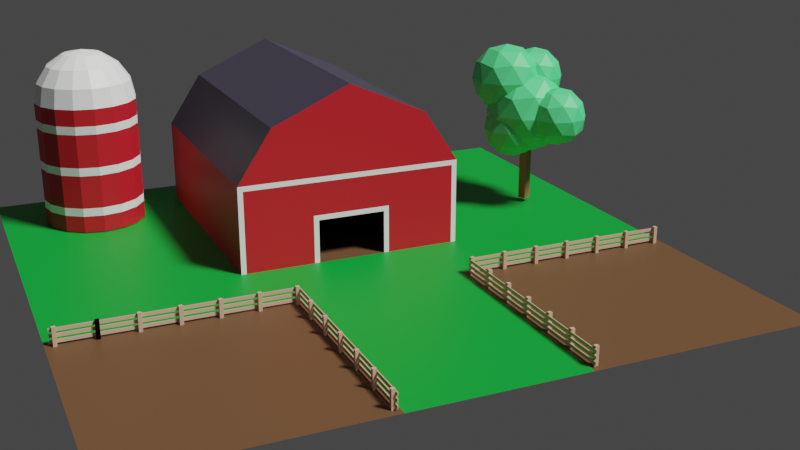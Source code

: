 # Source: barn.blend  (saved by Blender 3.1.7; exported with 4.5.12 LTS)
import bpy
from mathutils import Matrix  # noqa: F401  (used for matrix-valued properties, if any)

bpy.ops.wm.read_factory_settings(use_empty=True)
scene = bpy.context.scene
scene.name = 'Scene'

# ---- collections
col_collection = bpy.data.collections.new('Collection'); scene.collection.children.link(col_collection)
col_perspective = bpy.data.collections.new('Perspective'); col_collection.children.link(col_perspective)
col_collection_2 = bpy.data.collections.new('Collection 2'); scene.collection.children.link(col_collection_2)

# ---- materials (node trees are filled in below, after node groups)
mat_grass = bpy.data.materials.new('Grass')
mat_earth = bpy.data.materials.new('Earth')
mat_trim = bpy.data.materials.new('Trim')
mat_barn_primary = bpy.data.materials.new('Barn Primary')
mat_barn_roof = bpy.data.materials.new('Barn Roof')
mat_leaves = bpy.data.materials.new('Leaves')
mat_tree_trunk = bpy.data.materials.new('Tree Trunk')
mat_fence_post = bpy.data.materials.new('Fence Post')

# ---- material node trees
mat_grass.use_nodes = True; mat_grass.node_tree.nodes.clear()
_N = mat_grass.node_tree.nodes; _L = mat_grass.node_tree.links
n0 = _N.new('ShaderNodeBsdfPrincipled'); n0.name = 'Principled BSDF'; n0.location = (10, 300)
n0.distribution = 'GGX'
n0.subsurface_method = 'RANDOM_WALK_SKIN'
n0.inputs[0].default_value = (0.0, 0.3111, 0.0307, 1.0)
n0.inputs[3].default_value = 1.45
n0.inputs[27].default_value = (0.0, 0.0, 0.0, 1.0)
n0.inputs[28].default_value = 1.0
n1 = _N.new('ShaderNodeOutputMaterial'); n1.name = 'Material Output'; n1.location = (300, 300)
_L.new(n0.outputs[0], n1.inputs[0])
n1.is_active_output = True
mat_earth.use_nodes = True; mat_earth.node_tree.nodes.clear()
_N = mat_earth.node_tree.nodes; _L = mat_earth.node_tree.links
n0 = _N.new('ShaderNodeBsdfPrincipled'); n0.name = 'Principled BSDF'; n0.location = (10, 300)
n0.distribution = 'GGX'
n0.subsurface_method = 'RANDOM_WALK_SKIN'
n0.inputs[0].default_value = (0.1248, 0.05951, 0.02519, 1.0)
n0.inputs[3].default_value = 1.45
n0.inputs[27].default_value = (0.0, 0.0, 0.0, 1.0)
n0.inputs[28].default_value = 1.0
n1 = _N.new('ShaderNodeOutputMaterial'); n1.name = 'Material Output'; n1.location = (300, 300)
_L.new(n0.outputs[0], n1.inputs[0])
n1.is_active_output = True
mat_trim.use_nodes = True; mat_trim.node_tree.nodes.clear()
_N = mat_trim.node_tree.nodes; _L = mat_trim.node_tree.links
n0 = _N.new('ShaderNodeBsdfPrincipled'); n0.name = 'Principled BSDF'; n0.location = (10, 300)
n0.distribution = 'GGX'
n0.subsurface_method = 'RANDOM_WALK_SKIN'
n0.inputs[0].default_value = (0.9216, 0.9131, 0.9047, 1.0)
n0.inputs[3].default_value = 1.45
n0.inputs[27].default_value = (0.0, 0.0, 0.0, 1.0)
n0.inputs[28].default_value = 1.0
n1 = _N.new('ShaderNodeOutputMaterial'); n1.name = 'Material Output'; n1.location = (300, 300)
_L.new(n0.outputs[0], n1.inputs[0])
n1.is_active_output = True
mat_barn_primary.use_nodes = True; mat_barn_primary.node_tree.nodes.clear()
_N = mat_barn_primary.node_tree.nodes; _L = mat_barn_primary.node_tree.links
n0 = _N.new('ShaderNodeBsdfPrincipled'); n0.name = 'Principled BSDF'; n0.location = (10, 300)
n0.distribution = 'GGX'
n0.subsurface_method = 'RANDOM_WALK_SKIN'
n0.inputs[0].default_value = (0.5271, 0.01161, 0.02122, 1.0)
n0.inputs[3].default_value = 1.45
n0.inputs[27].default_value = (0.0, 0.0, 0.0, 1.0)
n0.inputs[28].default_value = 1.0
n1 = _N.new('ShaderNodeOutputMaterial'); n1.name = 'Material Output'; n1.location = (300, 300)
_L.new(n0.outputs[0], n1.inputs[0])
n1.is_active_output = True
mat_barn_roof.use_nodes = True; mat_barn_roof.node_tree.nodes.clear()
_N = mat_barn_roof.node_tree.nodes; _L = mat_barn_roof.node_tree.links
n0 = _N.new('ShaderNodeBsdfPrincipled'); n0.name = 'Principled BSDF'; n0.location = (10, 300)
n0.distribution = 'GGX'
n0.subsurface_method = 'RANDOM_WALK_SKIN'
n0.inputs[0].default_value = (0.04667, 0.03955, 0.06125, 1.0)
n0.inputs[3].default_value = 1.45
n0.inputs[27].default_value = (0.0, 0.0, 0.0, 1.0)
n0.inputs[28].default_value = 1.0
n1 = _N.new('ShaderNodeOutputMaterial'); n1.name = 'Material Output'; n1.location = (300, 300)
_L.new(n0.outputs[0], n1.inputs[0])
n1.is_active_output = True
mat_leaves.use_nodes = True; mat_leaves.node_tree.nodes.clear()
_N = mat_leaves.node_tree.nodes; _L = mat_leaves.node_tree.links
n0 = _N.new('ShaderNodeBsdfPrincipled'); n0.name = 'Principled BSDF'; n0.location = (10, 300)
n0.distribution = 'GGX'
n0.subsurface_method = 'RANDOM_WALK_SKIN'
n0.inputs[0].default_value = (0.09531, 0.7682, 0.2502, 1.0)
n0.inputs[3].default_value = 1.45
n0.inputs[27].default_value = (0.0, 0.0, 0.0, 1.0)
n0.inputs[28].default_value = 1.0
n1 = _N.new('ShaderNodeOutputMaterial'); n1.name = 'Material Output'; n1.location = (300, 300)
_L.new(n0.outputs[0], n1.inputs[0])
n1.is_active_output = True
mat_tree_trunk.use_nodes = True; mat_tree_trunk.node_tree.nodes.clear()
_N = mat_tree_trunk.node_tree.nodes; _L = mat_tree_trunk.node_tree.links
n0 = _N.new('ShaderNodeBsdfPrincipled'); n0.name = 'Principled BSDF'; n0.location = (10, 300)
n0.distribution = 'GGX'
n0.subsurface_method = 'RANDOM_WALK_SKIN'
n0.inputs[0].default_value = (0.314, 0.1441, 0.05781, 1.0)
n0.inputs[3].default_value = 1.45
n0.inputs[27].default_value = (0.0, 0.0, 0.0, 1.0)
n0.inputs[28].default_value = 1.0
n1 = _N.new('ShaderNodeOutputMaterial'); n1.name = 'Material Output'; n1.location = (300, 300)
_L.new(n0.outputs[0], n1.inputs[0])
n1.is_active_output = True
mat_fence_post.use_nodes = True; mat_fence_post.node_tree.nodes.clear()
_N = mat_fence_post.node_tree.nodes; _L = mat_fence_post.node_tree.links
n0 = _N.new('ShaderNodeBsdfPrincipled'); n0.name = 'Principled BSDF'; n0.location = (10, 300)
n0.distribution = 'GGX'
n0.subsurface_method = 'RANDOM_WALK_SKIN'
n0.inputs[0].default_value = (0.6105, 0.4072, 0.2747, 1.0)
n0.inputs[3].default_value = 1.45
n0.inputs[27].default_value = (0.0, 0.0, 0.0, 1.0)
n0.inputs[28].default_value = 1.0
n1 = _N.new('ShaderNodeOutputMaterial'); n1.name = 'Material Output'; n1.location = (300, 300)
_L.new(n0.outputs[0], n1.inputs[0])
n1.is_active_output = True

# ---- world
world_world = bpy.data.worlds.new('World'); scene.world = world_world
world_world.use_nodes = True; world_world.node_tree.nodes.clear()
_N = world_world.node_tree.nodes; _L = world_world.node_tree.links
n0 = _N.new('ShaderNodeOutputWorld'); n0.name = 'World Output'; n0.location = (300, 300)
n1 = _N.new('ShaderNodeBackground'); n1.name = 'Background'; n1.location = (10, 300)
n1.inputs[0].default_value = (0.05088, 0.05088, 0.05088, 1.0)
_L.new(n1.outputs[0], n0.inputs[0])
n0.is_active_output = True
world_world.color = (0.05088, 0.05088, 0.05088)
world_world.use_sun_shadow = False
world_world.sun_shadow_jitter_overblur = 0.0

# ---- cameras
cam_camera = bpy.data.cameras.new('Camera')
cam_camera.clip_end = 100.0
cam_camera.ortho_scale = 7.314

# ---- lights
light_light = bpy.data.lights.new('Light', 'SUN')
light_light.transmission_factor = 0.0
light_light.angle = 0.1993
light_light.energy = 4.0
light_light.shadow_soft_size = 0.1
light_light.shadow_cascade_max_distance = 1000.0

# ---- meshes
me_plane = bpy.data.meshes.new('Plane')
me_plane.from_pydata([(-17.5, -17.5, 0.0), (17.5, -17.5, 0.0), (-17.5, 17.5, 0.0), (17.5, 17.5, 0.0), (-17.5, -17.5, 0.0), (-4.663, -17.5, 0.0), (-4.663, -4.53, 0.0), (-17.5, -4.53, 0.0), (4.663, -17.5, 0.0), (4.663, -4.53, 0.0), (17.5, -4.53, 0.0), (-17.5, 15.0, 0.0), (-6.5, 17.5, 0.0), (-6.5, 15.0, 0.0), (6.5, 17.5, 0.0), (6.5, 15.0, 0.0), (17.5, 15.0, 0.0), (6.5, 0.0, 0.0), (17.5, 0.0, 0.0), (6.5, 0.0, 0.0), (-6.5, 0.0, 0.0), (-17.5, 0.0, 0.0)], [(0, 4), (17, 19), (19, 20)], [(6, 7, 4, 5), (10, 9, 8, 1), (12, 14, 15, 13), (11, 2, 12, 13), (3, 16, 15, 14), (15, 16, 13), (16, 15, 17, 18), (15, 13, 20, 17), (11, 13, 20, 21), (21, 18, 10, 7), (8, 9, 6, 5)])
me_plane.polygons.foreach_set('material_index', [1, 1, 0, 0, 0, 0, 0, 1, 0, 0, 0])
_uv = me_plane.uv_layers.new(name='UVMap')
_uv.uv.foreach_set('vector', [0.0, 0.0, 0.0, 0.0, 0.0, 0.0, 0.0, 0.0, 0.0, 0.0, 0.0, 0.0, 0.0, 0.0, 0.0, 0.0, 0.0, 0.0, 0.0, 0.0, 0.0, 0.0, 0.0, 0.0, 0.0, 0.0, 0.0, 0.0, 0.0, 0.0, 0.0, 0.0, 0.0, 0.0, 0.0, 0.0, 0.0, 0.0, 0.0, 0.0, 0.0, 0.0, 0.0, 0.0, 0.0, 0.0, 0.0, 0.0, 0.0, 0.0, 0.0, 0.0, 0.0, 0.0, 0.0, 0.0, 0.0, 0.0, 0.0, 0.0, 0.0, 0.0, 0.0, 0.0, 0.0, 0.0, 0.0, 0.0, 0.0, 0.0, 0.0, 0.0, 0.0, 0.0, 0.0, 0.0, 0.0, 0.0, 0.0, 0.0, 0.0, 0.0, 0.0, 0.0, 0.0, 0.0])
me_plane.materials.append(mat_grass)
me_plane.materials.append(mat_earth)
me_plane.use_remesh_fix_poles = True
me_plane.use_remesh_preserve_attributes = False
me_plane.update()
me_cube_001 = bpy.data.meshes.new('Cube.001')
me_cube_001.from_pydata([(-6.5, 0.0, 0.0), (-6.5, 0.0, 5.0), (-6.5, 15.0, 0.0), (-6.5, 15.0, 5.0), (6.5, 0.0, 0.0), (6.5, 15.0, 0.0), (6.5, 15.0, 5.0), (-6.5, 15.0, 5.0), (6.5, 15.0, 5.0), (-4.5, 0.0, 8.0), (-4.5, 15.0, 8.0), (4.5, 15.0, 8.0), (4.5, 0.0, 8.0), (0.0, 15.0, 10.0), (0.0, 0.0, 10.0), (-1.95, 0.0, 0.0), (-6.2, 0.0, 4.7), (-6.2, 0.0, 0.0), (6.5, 0.0, 5.0), (6.2, 0.0, 0.0), (6.2, 0.0, 4.7), (-1.95, 0.0, 2.5), (1.95, 0.0, 0.0), (1.95, 0.0, 2.5), (-2.25, 0.0, 0.0), (2.25, 0.0, 0.0), (2.25, 0.0, 2.8), (-2.25, 0.0, 2.8)], [(0, 4)], [(0, 1, 3, 2), (2, 3, 6, 5), (5, 6, 18, 4), (27, 26, 25, 19, 20, 16, 17, 24), (6, 3, 7, 8), (18, 8, 11, 12), (18, 6, 8), (3, 1, 7), (10, 13, 11, 8, 7), (7, 1, 9, 10), (12, 11, 13, 14), (10, 9, 14, 13), (0, 1, 16, 17), (18, 1, 16, 20), (18, 4, 19, 20), (15, 21, 27, 24), (23, 22, 25, 26), (21, 23, 26, 27), (1, 18, 12, 14, 9)])
me_cube_001.polygons.foreach_set('material_index', [1, 1, 1, 1, 1, 3, 1, 1, 1, 3, 3, 3, 0, 0, 0, 0, 0, 0, 1])
_uv = me_cube_001.uv_layers.new(name='UVMap')
_uv.uv.foreach_set('vector', [0.375, 0.0, 0.625, 0.0, 0.625, 0.25, 0.375, 0.25, 0.375, 0.25, 0.625, 0.25, 0.625, 0.5, 0.375, 0.5, 0.375, 0.5, 0.625, 0.5, 0.625, 0.75, 0.375, 0.75, 0.0, 0.0, 0.0, 0.0, 0.0, 0.0, 0.375, 0.75, 0.625, 0.75, 0.625, 0.0, 0.375, 0.0, 0.0, 0.0, 0.625, 0.5, 0.625, 0.25, 0.625, 0.25, 0.625, 0.5, 0.625, 0.75, 0.625, 0.5, 0.625, 0.5, 0.625, 0.75, 0.625, 0.75, 0.625, 0.5, 0.625, 0.5, 0.625, 0.25, 0.625, 0.0, 0.625, 0.25, 0.625, 0.25, 0.625, 0.5, 0.625, 0.5, 0.625, 0.5, 0.625, 0.25, 0.625, 0.25, 0.625, 0.0, 0.625, 0.0, 0.625, 0.25, 0.625, 0.75, 0.625, 0.5, 0.625, 0.5, 0.625, 0.75, 0.625, 0.25, 0.625, 0.0, 0.625, 0.0, 0.625, 0.25, 0.375, 0.0, 0.625, 0.0, 0.625, 0.0, 0.375, 0.0, 0.625, 0.75, 0.625, 1.0, 0.625, 1.0, 0.625, 0.75, 0.625, 0.75, 0.375, 0.75, 0.375, 0.75, 0.625, 0.75, 0.0, 0.0, 0.0, 0.0, 0.0, 0.0, 0.0, 0.0, 0.0, 0.0, 0.0, 0.0, 0.0, 0.0, 0.0, 0.0, 0.0, 0.0, 0.0, 0.0, 0.0, 0.0, 0.0, 0.0, 0.625, 1.0, 0.625, 0.75, 0.625, 0.75, 0.625, 1.0, 0.625, 1.0])
me_cube_001.materials.append(mat_trim)
me_cube_001.materials.append(mat_barn_primary)
me_cube_001.materials.append(mat_earth)
me_cube_001.materials.append(mat_barn_roof)
me_cube_001.use_remesh_fix_poles = True
me_cube_001.use_remesh_preserve_attributes = False
me_cube_001.update()
me_cube_003 = bpy.data.meshes.new('Cube.003')
me_cube_003.from_pydata([(-12.0, 16.0, 1.056), (-10.85, 15.77, 1.056), (-12.0, 16.0, 0.05556), (-12.0, 16.0, 1.056), (-10.85, 15.77, 0.05556), (-10.85, 15.77, 1.056), (-9.879, 15.12, 0.05556), (-9.879, 15.12, 1.056), (-9.228, 14.15, 0.05556), (-9.228, 14.15, 1.056), (-9.0, 13.0, 0.05556), (-9.0, 13.0, 1.056), (-9.228, 11.85, 0.05556), (-9.228, 11.85, 1.056), (-9.879, 10.88, 0.05556), (-9.879, 10.88, 1.056), (-10.85, 10.23, 0.05556), (-10.85, 10.23, 1.056), (-12.0, 10.0, 0.05556), (-12.0, 10.0, 1.056), (-13.15, 10.23, 0.05556), (-13.15, 10.23, 1.056), (-14.12, 10.88, 0.05556), (-14.12, 10.88, 1.056), (-14.77, 11.85, 0.05556), (-14.77, 11.85, 1.056), (-15.0, 13.0, 0.05556), (-15.0, 13.0, 1.056), (-14.77, 14.15, 0.05556), (-14.77, 14.15, 1.056), (-14.12, 15.12, 0.05556), (-14.12, 15.12, 1.056), (-13.15, 15.77, 0.05556), (-13.15, 15.77, 1.056), (-9.879, 15.12, 1.056), (-9.228, 14.15, 1.056), (-9.0, 13.0, 1.056), (-9.228, 11.85, 1.056), (-9.879, 10.88, 1.056), (-10.85, 10.23, 1.056), (-12.0, 10.0, 1.056), (-13.15, 10.23, 1.056), (-14.12, 10.88, 1.056), (-14.77, 11.85, 1.056), (-15.0, 13.0, 1.056), (-14.77, 14.15, 1.056), (-14.12, 15.12, 1.056), (-13.15, 15.77, 1.056), (-12.0, 16.0, 1.556), (-13.15, 15.77, 1.556), (-14.12, 15.12, 1.556), (-14.77, 14.15, 1.556), (-15.0, 13.0, 1.556), (-14.77, 11.85, 1.556), (-14.12, 10.88, 1.556), (-13.15, 10.23, 1.556), (-12.0, 10.0, 1.556), (-10.85, 10.23, 1.556), (-9.879, 10.88, 1.556), (-9.228, 11.85, 1.556), (-9.0, 13.0, 1.556), (-9.228, 14.15, 1.556), (-9.879, 15.12, 1.556), (-10.85, 15.77, 1.556), (-12.0, 16.0, 3.556), (-13.15, 15.77, 3.556), (-14.12, 15.12, 3.556), (-14.77, 14.15, 3.556), (-15.0, 13.0, 3.556), (-14.77, 11.85, 3.556), (-14.12, 10.88, 3.556), (-13.15, 10.23, 3.556), (-12.0, 10.0, 3.556), (-10.85, 10.23, 3.556), (-9.879, 10.88, 3.556), (-9.228, 11.85, 3.556), (-9.0, 13.0, 3.556), (-9.228, 14.15, 3.556), (-9.879, 15.12, 3.556), (-10.85, 15.77, 3.556), (-12.0, 16.0, 4.056), (-13.15, 15.77, 4.056), (-14.12, 15.12, 4.056), (-14.77, 14.15, 4.056), (-15.0, 13.0, 4.056), (-14.77, 11.85, 4.056), (-14.12, 10.88, 4.056), (-13.15, 10.23, 4.056), (-12.0, 10.0, 4.056), (-10.85, 10.23, 4.056), (-9.879, 10.88, 4.056), (-9.228, 11.85, 4.056), (-9.0, 13.0, 4.056), (-9.228, 14.15, 4.056), (-9.879, 15.12, 4.056), (-10.85, 15.77, 4.056), (-12.0, 16.0, 6.056), (-13.15, 15.77, 6.056), (-14.12, 15.12, 6.056), (-14.77, 14.15, 6.056), (-15.0, 13.0, 6.056), (-14.77, 11.85, 6.056), (-14.12, 10.88, 6.056), (-13.15, 10.23, 6.056), (-12.0, 10.0, 6.056), (-10.85, 10.23, 6.056), (-9.879, 10.88, 6.056), (-9.228, 11.85, 6.056), (-9.0, 13.0, 6.056), (-9.228, 14.15, 6.056), (-9.879, 15.12, 6.056), (-10.85, 15.77, 6.056), (-12.0, 16.0, 6.556), (-13.15, 15.77, 6.556), (-14.12, 15.12, 6.556), (-14.77, 14.15, 6.556), (-15.0, 13.0, 6.556), (-14.77, 11.85, 6.556), (-14.12, 10.88, 6.556), (-13.15, 10.23, 6.556), (-12.0, 10.0, 6.556), (-10.85, 10.23, 6.556), (-9.879, 10.88, 6.556), (-9.228, 11.85, 6.556), (-9.0, 13.0, 6.556), (-9.228, 14.15, 6.556), (-9.879, 15.12, 6.556), (-10.85, 15.77, 6.556), (-12.0, 16.0, 7.556), (-13.15, 15.77, 7.556), (-14.12, 15.12, 7.556), (-14.77, 14.15, 7.556), (-15.0, 13.0, 7.556), (-14.77, 11.85, 7.556), (-14.12, 10.88, 7.556), (-13.15, 10.23, 7.556), (-12.0, 10.0, 7.556), (-10.85, 10.23, 7.556), (-9.879, 10.88, 7.556), (-9.228, 11.85, 7.556), (-9.0, 13.0, 7.556), (-9.228, 14.15, 7.556), (-9.879, 15.12, 7.556), (-10.85, 15.77, 7.556), (-12.0, 15.12, 9.678), (-12.0, 15.77, 8.705), (-11.56, 14.06, 10.33), (-11.19, 14.96, 9.678), (-10.94, 15.56, 8.705), (-10.85, 15.77, 7.557), (-11.19, 13.81, 10.33), (-10.5, 14.5, 9.678), (-10.04, 14.96, 8.705), (-9.879, 15.12, 7.557), (-10.94, 13.44, 10.33), (-10.04, 13.81, 9.678), (-9.439, 14.06, 8.705), (-9.228, 14.15, 7.557), (-10.85, 13.0, 10.33), (-9.879, 13.0, 9.678), (-9.228, 13.0, 8.705), (-9.0, 13.0, 7.557), (-10.94, 12.56, 10.33), (-10.04, 12.19, 9.678), (-9.439, 11.94, 8.705), (-9.228, 11.85, 7.557), (-11.19, 12.19, 10.33), (-10.5, 11.5, 9.678), (-10.04, 11.04, 8.705), (-9.879, 10.88, 7.557), (-11.56, 11.94, 10.33), (-11.19, 11.04, 9.678), (-10.94, 10.44, 8.705), (-10.85, 10.23, 7.557), (-12.0, 13.0, 10.56), (-12.0, 11.85, 10.33), (-12.0, 10.88, 9.678), (-12.0, 10.23, 8.705), (-12.0, 10.0, 7.557), (-12.44, 11.94, 10.33), (-12.81, 11.04, 9.678), (-13.06, 10.44, 8.705), (-13.15, 10.23, 7.557), (-12.81, 12.19, 10.33), (-13.5, 11.5, 9.678), (-13.96, 11.04, 8.705), (-14.12, 10.88, 7.557), (-13.06, 12.56, 10.33), (-13.96, 12.19, 9.678), (-14.56, 11.94, 8.705), (-14.77, 11.85, 7.557), (-13.15, 13.0, 10.33), (-14.12, 13.0, 9.678), (-14.77, 13.0, 8.705), (-15.0, 13.0, 7.557), (-13.06, 13.44, 10.33), (-13.96, 13.81, 9.678), (-14.56, 14.06, 8.705), (-14.77, 14.15, 7.557), (-12.81, 13.81, 10.33), (-13.5, 14.5, 9.678), (-13.96, 14.96, 8.705), (-14.12, 15.12, 7.557), (-12.44, 14.06, 10.33), (-12.81, 14.96, 9.678), (-13.06, 15.56, 8.705), (-13.15, 15.77, 7.557), (-12.0, 14.15, 10.33), (-12.0, 16.0, 7.557)], [], [(39, 38, 58, 57), (29, 27, 44, 45), (2, 3, 5, 4), (36, 35, 61, 60), (23, 21, 41, 42), (4, 5, 7, 6), (45, 44, 52, 51), (17, 15, 38, 39), (6, 7, 9, 8), (35, 34, 62, 61), (11, 9, 35, 36), (8, 9, 11, 10), (38, 37, 59, 58), (5, 3, 0, 1), (10, 11, 13, 12), (41, 40, 56, 55), (3, 33, 47, 0), (12, 13, 15, 14), (44, 43, 53, 52), (31, 29, 45, 46), (14, 15, 17, 16), (47, 46, 50, 49), (25, 23, 42, 43), (16, 17, 19, 18), (34, 1, 63, 62), (19, 17, 39, 40), (18, 19, 21, 20), (37, 36, 60, 59), (13, 11, 36, 37), (20, 21, 23, 22), (40, 39, 57, 56), (7, 5, 1, 34), (22, 23, 25, 24), (0, 47, 49, 48), (33, 31, 46, 47), (24, 25, 27, 26), (43, 42, 54, 53), (27, 25, 43, 44), (26, 27, 29, 28), (51, 52, 68, 67), (21, 19, 40, 41), (28, 29, 31, 30), (15, 13, 37, 38), (46, 45, 51, 50), (30, 31, 33, 32), (42, 41, 55, 54), (9, 7, 34, 35), (32, 33, 3, 2), (2, 4, 6, 8, 10, 12, 14, 16, 18, 20, 22, 24, 26, 28, 30, 32), (1, 0, 48, 63), (73, 74, 90, 89), (59, 60, 76, 75), (52, 53, 69, 68), (60, 61, 77, 76), (53, 54, 70, 69), (61, 62, 78, 77), (54, 55, 71, 70), (62, 63, 79, 78), (55, 56, 72, 71), (48, 49, 65, 64), (63, 48, 64, 79), (56, 57, 73, 72), (49, 50, 66, 65), (57, 58, 74, 73), (50, 51, 67, 66), (58, 59, 75, 74), (94, 95, 111, 110), (66, 67, 83, 82), (74, 75, 91, 90), (67, 68, 84, 83), (75, 76, 92, 91), (68, 69, 85, 84), (76, 77, 93, 92), (69, 70, 86, 85), (77, 78, 94, 93), (70, 71, 87, 86), (78, 79, 95, 94), (71, 72, 88, 87), (64, 65, 81, 80), (79, 64, 80, 95), (72, 73, 89, 88), (65, 66, 82, 81), (100, 101, 117, 116), (87, 88, 104, 103), (80, 81, 97, 96), (95, 80, 96, 111), (88, 89, 105, 104), (81, 82, 98, 97), (89, 90, 106, 105), (82, 83, 99, 98), (90, 91, 107, 106), (83, 84, 100, 99), (91, 92, 108, 107), (84, 85, 101, 100), (92, 93, 109, 108), (85, 86, 102, 101), (93, 94, 110, 109), (86, 87, 103, 102), (121, 122, 138, 137), (108, 109, 125, 124), (101, 102, 118, 117), (109, 110, 126, 125), (102, 103, 119, 118), (110, 111, 127, 126), (103, 104, 120, 119), (96, 97, 113, 112), (111, 96, 112, 127), (104, 105, 121, 120), (97, 98, 114, 113), (105, 106, 122, 121), (98, 99, 115, 114), (106, 107, 123, 122), (99, 100, 116, 115), (107, 108, 124, 123), (143, 128, 129, 130, 131, 132, 133, 134, 135, 136, 137, 138, 139, 140, 141, 142), (114, 115, 131, 130), (122, 123, 139, 138), (115, 116, 132, 131), (123, 124, 140, 139), (116, 117, 133, 132), (124, 125, 141, 140), (117, 118, 134, 133), (125, 126, 142, 141), (118, 119, 135, 134), (126, 127, 143, 142), (119, 120, 136, 135), (112, 113, 129, 128), (127, 112, 128, 143), (120, 121, 137, 136), (113, 114, 130, 129), (208, 145, 148, 149), (144, 207, 146, 147), (145, 144, 147, 148), (207, 174, 146), (148, 147, 151, 152), (146, 174, 150), (149, 148, 152, 153), (147, 146, 150, 151), (152, 151, 155, 156), (150, 174, 154), (153, 152, 156, 157), (151, 150, 154, 155), (157, 156, 160, 161), (155, 154, 158, 159), (156, 155, 159, 160), (154, 174, 158), (161, 160, 164, 165), (159, 158, 162, 163), (160, 159, 163, 164), (158, 174, 162), (164, 163, 167, 168), (162, 174, 166), (165, 164, 168, 169), (163, 162, 166, 167), (168, 167, 171, 172), (166, 174, 170), (169, 168, 172, 173), (167, 166, 170, 171), (173, 172, 177, 178), (171, 170, 175, 176), (172, 171, 176, 177), (170, 174, 175), (176, 175, 179, 180), (177, 176, 180, 181), (175, 174, 179), (178, 177, 181, 182), (181, 180, 184, 185), (179, 174, 183), (182, 181, 185, 186), (180, 179, 183, 184), (183, 174, 187), (186, 185, 189, 190), (184, 183, 187, 188), (185, 184, 188, 189), (190, 189, 193, 194), (188, 187, 191, 192), (189, 188, 192, 193), (187, 174, 191), (193, 192, 196, 197), (191, 174, 195), (194, 193, 197, 198), (192, 191, 195, 196), (197, 196, 200, 201), (195, 174, 199), (198, 197, 201, 202), (196, 195, 199, 200), (202, 201, 205, 206), (200, 199, 203, 204), (201, 200, 204, 205), (199, 174, 203), (206, 205, 145, 208), (204, 203, 207, 144), (205, 204, 144, 145), (203, 174, 207)])
me_cube_003.polygons.foreach_set('material_index', [0, 1, 1, 0, 1, 1, 0, 1, 1, 0, 1, 1, 0, 1, 1, 0, 1, 1, 0, 1, 1, 0, 1, 1, 0, 1, 1, 0, 1, 1, 0, 1, 1, 0, 1, 1, 0, 1, 1, 1, 1, 1, 1, 0, 1, 0, 1, 1, 1, 0, 0, 1, 1, 1, 1, 1, 1, 1, 1, 1, 1, 1, 1, 1, 1, 1, 1, 0, 0, 0, 0, 0, 0, 0, 0, 0, 0, 0, 0, 0, 0, 0, 0, 1, 1, 1, 1, 1, 1, 1, 1, 1, 1, 1, 1, 1, 1, 1, 1, 0, 0, 0, 0, 0, 0, 0, 0, 0, 0, 0, 0, 0, 0, 0, 1, 1, 1, 1, 1, 1, 1, 1, 1, 1, 1, 1, 1, 1, 1, 1, 0, 0, 0, 0, 0, 0, 0, 0, 0, 0, 0, 0, 0, 0, 0, 0, 0, 0, 0, 0, 0, 0, 0, 0, 0, 0, 0, 0, 0, 0, 0, 0, 0, 0, 0, 0, 0, 0, 0, 0, 0, 0, 0, 0, 0, 0, 0, 0, 0, 0, 0, 0, 0, 0, 0, 0, 0, 0, 0, 0, 0, 0, 0, 0])
_uv = me_cube_003.uv_layers.new(name='UVMap')
_uv.uv.foreach_set('vector', [0.5625, 1.0, 0.625, 1.0, 0.625, 1.0, 0.5625, 1.0, 0.1875, 1.0, 0.25, 1.0, 0.25, 1.0, 0.1875, 1.0, 1.0, 0.5, 1.0, 1.0, 0.9375, 1.0, 0.9375, 0.5, 0.75, 1.0, 0.8125, 1.0, 0.8125, 1.0, 0.75, 1.0, 0.375, 1.0, 0.4375, 1.0, 0.4375, 1.0, 0.375, 1.0, 0.9375, 0.5, 0.9375, 1.0, 0.875, 1.0, 0.875, 0.5, 0.1875, 1.0, 0.25, 1.0, 0.25, 1.0, 0.1875, 1.0, 0.5625, 1.0, 0.625, 1.0, 0.625, 1.0, 0.5625, 1.0, 0.875, 0.5, 0.875, 1.0, 0.8125, 1.0, 0.8125, 0.5, 0.8125, 1.0, 0.875, 1.0, 0.875, 1.0, 0.8125, 1.0, 0.75, 1.0, 0.8125, 1.0, 0.8125, 1.0, 0.75, 1.0, 0.8125, 0.5, 0.8125, 1.0, 0.75, 1.0, 0.75, 0.5, 0.625, 1.0, 0.6875, 1.0, 0.6875, 1.0, 0.625, 1.0, 0.9375, 1.0, 1.0, 1.0, 1.0, 1.0, 0.9375, 1.0, 0.75, 0.5, 0.75, 1.0, 0.6875, 1.0, 0.6875, 0.5, 0.4375, 1.0, 0.5, 1.0, 0.5, 1.0, 0.4375, 1.0, 0.0, 1.0, 0.0625, 1.0, 0.0625, 1.0, 0.0, 1.0, 0.6875, 0.5, 0.6875, 1.0, 0.625, 1.0, 0.625, 0.5, 0.25, 1.0, 0.3125, 1.0, 0.3125, 1.0, 0.25, 1.0, 0.125, 1.0, 0.1875, 1.0, 0.1875, 1.0, 0.125, 1.0, 0.625, 0.5, 0.625, 1.0, 0.5625, 1.0, 0.5625, 0.5, 0.0625, 1.0, 0.125, 1.0, 0.125, 1.0, 0.0625, 1.0, 0.3125, 1.0, 0.375, 1.0, 0.375, 1.0, 0.3125, 1.0, 0.5625, 0.5, 0.5625, 1.0, 0.5, 1.0, 0.5, 0.5, 0.875, 1.0, 0.9375, 1.0, 0.9375, 1.0, 0.875, 1.0, 0.5, 1.0, 0.5625, 1.0, 0.5625, 1.0, 0.5, 1.0, 0.5, 0.5, 0.5, 1.0, 0.4375, 1.0, 0.4375, 0.5, 0.6875, 1.0, 0.75, 1.0, 0.75, 1.0, 0.6875, 1.0, 0.6875, 1.0, 0.75, 1.0, 0.75, 1.0, 0.6875, 1.0, 0.4375, 0.5, 0.4375, 1.0, 0.375, 1.0, 0.375, 0.5, 0.5, 1.0, 0.5625, 1.0, 0.5625, 1.0, 0.5, 1.0, 0.875, 1.0, 0.9375, 1.0, 0.9375, 1.0, 0.875, 1.0, 0.375, 0.5, 0.375, 1.0, 0.3125, 1.0, 0.3125, 0.5, 0.0, 1.0, 0.0625, 1.0, 0.0625, 1.0, 0.0, 1.0, 0.0625, 1.0, 0.125, 1.0, 0.125, 1.0, 0.0625, 1.0, 0.3125, 0.5, 0.3125, 1.0, 0.25, 1.0, 0.25, 0.5, 0.3125, 1.0, 0.375, 1.0, 0.375, 1.0, 0.3125, 1.0, 0.25, 1.0, 0.3125, 1.0, 0.3125, 1.0, 0.25, 1.0, 0.25, 0.5, 0.25, 1.0, 0.1875, 1.0, 0.1875, 0.5, 0.1875, 1.0, 0.25, 1.0, 0.25, 1.0, 0.1875, 1.0, 0.4375, 1.0, 0.5, 1.0, 0.5, 1.0, 0.4375, 1.0, 0.1875, 0.5, 0.1875, 1.0, 0.125, 1.0, 0.125, 0.5, 0.625, 1.0, 0.6875, 1.0, 0.6875, 1.0, 0.625, 1.0, 0.125, 1.0, 0.1875, 1.0, 0.1875, 1.0, 0.125, 1.0, 0.125, 0.5, 0.125, 1.0, 0.0625, 1.0, 0.0625, 0.5, 0.375, 1.0, 0.4375, 1.0, 0.4375, 1.0, 0.375, 1.0, 0.8125, 1.0, 0.875, 1.0, 0.875, 1.0, 0.8125, 1.0, 0.0625, 0.5, 0.0625, 1.0, 0.0, 1.0, 0.0, 0.5, 0.75, 0.49, 0.8418, 0.4717, 0.9197, 0.4197, 0.9717, 0.3418, 0.99, 0.25, 0.9717, 0.1582, 0.9197, 0.08029, 0.8418, 0.02827, 0.75, 0.01, 0.6582, 0.02827, 0.5803, 0.08029, 0.5283, 0.1582, 0.51, 0.25, 0.5283, 0.3418, 0.5803, 0.4197, 0.6582, 0.4717, 0.9375, 1.0, 1.0, 1.0, 1.0, 1.0, 0.9375, 1.0, 0.5625, 1.0, 0.625, 1.0, 0.625, 1.0, 0.5625, 1.0, 0.6875, 1.0, 0.75, 1.0, 0.75, 1.0, 0.6875, 1.0, 0.25, 1.0, 0.3125, 1.0, 0.3125, 1.0, 0.25, 1.0, 0.75, 1.0, 0.8125, 1.0, 0.8125, 1.0, 0.75, 1.0, 0.3125, 1.0, 0.375, 1.0, 0.375, 1.0, 0.3125, 1.0, 0.8125, 1.0, 0.875, 1.0, 0.875, 1.0, 0.8125, 1.0, 0.375, 1.0, 0.4375, 1.0, 0.4375, 1.0, 0.375, 1.0, 0.875, 1.0, 0.9375, 1.0, 0.9375, 1.0, 0.875, 1.0, 0.4375, 1.0, 0.5, 1.0, 0.5, 1.0, 0.4375, 1.0, 0.0, 1.0, 0.0625, 1.0, 0.0625, 1.0, 0.0, 1.0, 0.9375, 1.0, 1.0, 1.0, 1.0, 1.0, 0.9375, 1.0, 0.5, 1.0, 0.5625, 1.0, 0.5625, 1.0, 0.5, 1.0, 0.0625, 1.0, 0.125, 1.0, 0.125, 1.0, 0.0625, 1.0, 0.5625, 1.0, 0.625, 1.0, 0.625, 1.0, 0.5625, 1.0, 0.125, 1.0, 0.1875, 1.0, 0.1875, 1.0, 0.125, 1.0, 0.625, 1.0, 0.6875, 1.0, 0.6875, 1.0, 0.625, 1.0, 0.875, 1.0, 0.9375, 1.0, 0.9375, 1.0, 0.875, 1.0, 0.125, 1.0, 0.1875, 1.0, 0.1875, 1.0, 0.125, 1.0, 0.625, 1.0, 0.6875, 1.0, 0.6875, 1.0, 0.625, 1.0, 0.1875, 1.0, 0.25, 1.0, 0.25, 1.0, 0.1875, 1.0, 0.6875, 1.0, 0.75, 1.0, 0.75, 1.0, 0.6875, 1.0, 0.25, 1.0, 0.3125, 1.0, 0.3125, 1.0, 0.25, 1.0, 0.75, 1.0, 0.8125, 1.0, 0.8125, 1.0, 0.75, 1.0, 0.3125, 1.0, 0.375, 1.0, 0.375, 1.0, 0.3125, 1.0, 0.8125, 1.0, 0.875, 1.0, 0.875, 1.0, 0.8125, 1.0, 0.375, 1.0, 0.4375, 1.0, 0.4375, 1.0, 0.375, 1.0, 0.875, 1.0, 0.9375, 1.0, 0.9375, 1.0, 0.875, 1.0, 0.4375, 1.0, 0.5, 1.0, 0.5, 1.0, 0.4375, 1.0, 0.0, 1.0, 0.0625, 1.0, 0.0625, 1.0, 0.0, 1.0, 0.9375, 1.0, 1.0, 1.0, 1.0, 1.0, 0.9375, 1.0, 0.5, 1.0, 0.5625, 1.0, 0.5625, 1.0, 0.5, 1.0, 0.0625, 1.0, 0.125, 1.0, 0.125, 1.0, 0.0625, 1.0, 0.25, 1.0, 0.3125, 1.0, 0.3125, 1.0, 0.25, 1.0, 0.4375, 1.0, 0.5, 1.0, 0.5, 1.0, 0.4375, 1.0, 0.0, 1.0, 0.0625, 1.0, 0.0625, 1.0, 0.0, 1.0, 0.9375, 1.0, 1.0, 1.0, 1.0, 1.0, 0.9375, 1.0, 0.5, 1.0, 0.5625, 1.0, 0.5625, 1.0, 0.5, 1.0, 0.0625, 1.0, 0.125, 1.0, 0.125, 1.0, 0.0625, 1.0, 0.5625, 1.0, 0.625, 1.0, 0.625, 1.0, 0.5625, 1.0, 0.125, 1.0, 0.1875, 1.0, 0.1875, 1.0, 0.125, 1.0, 0.625, 1.0, 0.6875, 1.0, 0.6875, 1.0, 0.625, 1.0, 0.1875, 1.0, 0.25, 1.0, 0.25, 1.0, 0.1875, 1.0, 0.6875, 1.0, 0.75, 1.0, 0.75, 1.0, 0.6875, 1.0, 0.25, 1.0, 0.3125, 1.0, 0.3125, 1.0, 0.25, 1.0, 0.75, 1.0, 0.8125, 1.0, 0.8125, 1.0, 0.75, 1.0, 0.3125, 1.0, 0.375, 1.0, 0.375, 1.0, 0.3125, 1.0, 0.8125, 1.0, 0.875, 1.0, 0.875, 1.0, 0.8125, 1.0, 0.375, 1.0, 0.4375, 1.0, 0.4375, 1.0, 0.375, 1.0, 0.5625, 1.0, 0.625, 1.0, 0.625, 1.0, 0.5625, 1.0, 0.75, 1.0, 0.8125, 1.0, 0.8125, 1.0, 0.75, 1.0, 0.3125, 1.0, 0.375, 1.0, 0.375, 1.0, 0.3125, 1.0, 0.8125, 1.0, 0.875, 1.0, 0.875, 1.0, 0.8125, 1.0, 0.375, 1.0, 0.4375, 1.0, 0.4375, 1.0, 0.375, 1.0, 0.875, 1.0, 0.9375, 1.0, 0.9375, 1.0, 0.875, 1.0, 0.4375, 1.0, 0.5, 1.0, 0.5, 1.0, 0.4375, 1.0, 0.0, 1.0, 0.0625, 1.0, 0.0625, 1.0, 0.0, 1.0, 0.9375, 1.0, 1.0, 1.0, 1.0, 1.0, 0.9375, 1.0, 0.5, 1.0, 0.5625, 1.0, 0.5625, 1.0, 0.5, 1.0, 0.0625, 1.0, 0.125, 1.0, 0.125, 1.0, 0.0625, 1.0, 0.5625, 1.0, 0.625, 1.0, 0.625, 1.0, 0.5625, 1.0, 0.125, 1.0, 0.1875, 1.0, 0.1875, 1.0, 0.125, 1.0, 0.625, 1.0, 0.6875, 1.0, 0.6875, 1.0, 0.625, 1.0, 0.1875, 1.0, 0.25, 1.0, 0.25, 1.0, 0.1875, 1.0, 0.6875, 1.0, 0.75, 1.0, 0.75, 1.0, 0.6875, 1.0, 0.3418, 0.4717, 0.25, 0.49, 0.1582, 0.4717, 0.08029, 0.4197, 0.02827, 0.3418, 0.01, 0.25, 0.02827, 0.1582, 0.08029, 0.08029, 0.1582, 0.02827, 0.25, 0.01, 0.3418, 0.02827, 0.4197, 0.08029, 0.4717, 0.1582, 0.49, 0.25, 0.4717, 0.3418, 0.4197, 0.4197, 0.125, 1.0, 0.1875, 1.0, 0.1875, 1.0, 0.125, 1.0, 0.625, 1.0, 0.6875, 1.0, 0.6875, 1.0, 0.625, 1.0, 0.1875, 1.0, 0.25, 1.0, 0.25, 1.0, 0.1875, 1.0, 0.6875, 1.0, 0.75, 1.0, 0.75, 1.0, 0.6875, 1.0, 0.25, 1.0, 0.3125, 1.0, 0.3125, 1.0, 0.25, 1.0, 0.75, 1.0, 0.8125, 1.0, 0.8125, 1.0, 0.75, 1.0, 0.3125, 1.0, 0.375, 1.0, 0.375, 1.0, 0.3125, 1.0, 0.8125, 1.0, 0.875, 1.0, 0.875, 1.0, 0.8125, 1.0, 0.375, 1.0, 0.4375, 1.0, 0.4375, 1.0, 0.375, 1.0, 0.875, 1.0, 0.9375, 1.0, 0.9375, 1.0, 0.875, 1.0, 0.4375, 1.0, 0.5, 1.0, 0.5, 1.0, 0.4375, 1.0, 0.0, 1.0, 0.0625, 1.0, 0.0625, 1.0, 0.0, 1.0, 0.9375, 1.0, 1.0, 1.0, 1.0, 1.0, 0.9375, 1.0, 0.5, 1.0, 0.5625, 1.0, 0.5625, 1.0, 0.5, 1.0, 0.0625, 1.0, 0.125, 1.0, 0.125, 1.0, 0.0625, 1.0, 0.75, 0.5, 0.75, 0.625, 0.6875, 0.625, 0.6875, 0.5, 0.75, 0.75, 0.75, 0.875, 0.6875, 0.875, 0.6875, 0.75, 0.75, 0.625, 0.75, 0.75, 0.6875, 0.75, 0.6875, 0.625, 0.75, 0.875, 0.7187, 1.0, 0.6875, 0.875, 0.6875, 0.625, 0.6875, 0.75, 0.625, 0.75, 0.625, 0.625, 0.6875, 0.875, 0.6562, 1.0, 0.625, 0.875, 0.6875, 0.5, 0.6875, 0.625, 0.625, 0.625, 0.625, 0.5, 0.6875, 0.75, 0.6875, 0.875, 0.625, 0.875, 0.625, 0.75, 0.625, 0.625, 0.625, 0.75, 0.5625, 0.75, 0.5625, 0.625, 0.625, 0.875, 0.5937, 1.0, 0.5625, 0.875, 0.625, 0.5, 0.625, 0.625, 0.5625, 0.625, 0.5625, 0.5, 0.625, 0.75, 0.625, 0.875, 0.5625, 0.875, 0.5625, 0.75, 0.5625, 0.5, 0.5625, 0.625, 0.5, 0.625, 0.5, 0.5, 0.5625, 0.75, 0.5625, 0.875, 0.5, 0.875, 0.5, 0.75, 0.5625, 0.625, 0.5625, 0.75, 0.5, 0.75, 0.5, 0.625, 0.5625, 0.875, 0.5312, 1.0, 0.5, 0.875, 0.5, 0.5, 0.5, 0.625, 0.4375, 0.625, 0.4375, 0.5, 0.5, 0.75, 0.5, 0.875, 0.4375, 0.875, 0.4375, 0.75, 0.5, 0.625, 0.5, 0.75, 0.4375, 0.75, 0.4375, 0.625, 0.5, 0.875, 0.4687, 1.0, 0.4375, 0.875, 0.4375, 0.625, 0.4375, 0.75, 0.375, 0.75, 0.375, 0.625, 0.4375, 0.875, 0.4062, 1.0, 0.375, 0.875, 0.4375, 0.5, 0.4375, 0.625, 0.375, 0.625, 0.375, 0.5, 0.4375, 0.75, 0.4375, 0.875, 0.375, 0.875, 0.375, 0.75, 0.375, 0.625, 0.375, 0.75, 0.3125, 0.75, 0.3125, 0.625, 0.375, 0.875, 0.3437, 1.0, 0.3125, 0.875, 0.375, 0.5, 0.375, 0.625, 0.3125, 0.625, 0.3125, 0.5, 0.375, 0.75, 0.375, 0.875, 0.3125, 0.875, 0.3125, 0.75, 0.3125, 0.5, 0.3125, 0.625, 0.25, 0.625, 0.25, 0.5, 0.3125, 0.75, 0.3125, 0.875, 0.25, 0.875, 0.25, 0.75, 0.3125, 0.625, 0.3125, 0.75, 0.25, 0.75, 0.25, 0.625, 0.3125, 0.875, 0.2812, 1.0, 0.25, 0.875, 0.25, 0.75, 0.25, 0.875, 0.1875, 0.875, 0.1875, 0.75, 0.25, 0.625, 0.25, 0.75, 0.1875, 0.75, 0.1875, 0.625, 0.25, 0.875, 0.2187, 1.0, 0.1875, 0.875, 0.25, 0.5, 0.25, 0.625, 0.1875, 0.625, 0.1875, 0.5, 0.1875, 0.625, 0.1875, 0.75, 0.125, 0.75, 0.125, 0.625, 0.1875, 0.875, 0.1562, 1.0, 0.125, 0.875, 0.1875, 0.5, 0.1875, 0.625, 0.125, 0.625, 0.125, 0.5, 0.1875, 0.75, 0.1875, 0.875, 0.125, 0.875, 0.125, 0.75, 0.125, 0.875, 0.09375, 1.0, 0.0625, 0.875, 0.125, 0.5, 0.125, 0.625, 0.0625, 0.625, 0.0625, 0.5, 0.125, 0.75, 0.125, 0.875, 0.0625, 0.875, 0.0625, 0.75, 0.125, 0.625, 0.125, 0.75, 0.0625, 0.75, 0.0625, 0.625, 0.0625, 0.5, 0.0625, 0.625, 0.0, 0.625, 0.0, 0.5, 0.0625, 0.75, 0.0625, 0.875, 0.0, 0.875, 0.0, 0.75, 0.0625, 0.625, 0.0625, 0.75, 0.0, 0.75, 0.0, 0.625, 0.0625, 0.875, 0.03125, 1.0, 0.0, 0.875, 1.0, 0.625, 1.0, 0.75, 0.9375, 0.75, 0.9375, 0.625, 1.0, 0.875, 0.9688, 1.0, 0.9375, 0.875, 1.0, 0.5, 1.0, 0.625, 0.9375, 0.625, 0.9375, 0.5, 1.0, 0.75, 1.0, 0.875, 0.9375, 0.875, 0.9375, 0.75, 0.9375, 0.625, 0.9375, 0.75, 0.875, 0.75, 0.875, 0.625, 0.9375, 0.875, 0.9062, 1.0, 0.875, 0.875, 0.9375, 0.5, 0.9375, 0.625, 0.875, 0.625, 0.875, 0.5, 0.9375, 0.75, 0.9375, 0.875, 0.875, 0.875, 0.875, 0.75, 0.875, 0.5, 0.875, 0.625, 0.8125, 0.625, 0.8125, 0.5, 0.875, 0.75, 0.875, 0.875, 0.8125, 0.875, 0.8125, 0.75, 0.875, 0.625, 0.875, 0.75, 0.8125, 0.75, 0.8125, 0.625, 0.875, 0.875, 0.8437, 1.0, 0.8125, 0.875, 0.8125, 0.5, 0.8125, 0.625, 0.75, 0.625, 0.75, 0.5, 0.8125, 0.75, 0.8125, 0.875, 0.75, 0.875, 0.75, 0.75, 0.8125, 0.625, 0.8125, 0.75, 0.75, 0.75, 0.75, 0.625, 0.8125, 0.875, 0.7812, 1.0, 0.75, 0.875])
me_cube_003.materials.append(mat_trim)
me_cube_003.materials.append(mat_barn_primary)
me_cube_003.materials.append(mat_barn_roof)
me_cube_003.use_remesh_fix_poles = True
me_cube_003.use_remesh_preserve_attributes = False
me_cube_003.update()
me_cylinder = bpy.data.meshes.new('Cylinder')
me_cylinder.from_pydata([(14.32, 5.224, 0.275), (14.32, 5.224, 5.725), (14.31, 4.765, 0.275), (14.31, 4.765, 5.725), (13.87, 4.631, 0.275), (13.87, 4.631, 5.725), (13.61, 5.007, 0.275), (13.61, 5.007, 5.725), (13.89, 5.373, 0.275), (13.89, 5.373, 5.725), (14.0, 5.0, 3.4), (15.88, 3.633, 4.837), (13.28, 2.788, 4.837), (11.67, 5.0, 4.837), (13.28, 7.212, 4.837), (15.88, 6.367, 4.837), (14.72, 2.788, 7.163), (12.12, 3.633, 7.163), (12.12, 6.367, 7.163), (14.72, 7.212, 7.163), (16.33, 5.0, 7.163), (14.0, 5.0, 8.6), (13.58, 3.7, 3.788), (15.11, 4.197, 3.788), (14.68, 2.897, 4.633), (16.21, 5.0, 4.633), (15.11, 5.803, 3.788), (12.63, 5.0, 3.788), (12.21, 3.7, 4.633), (13.58, 6.3, 3.788), (12.21, 6.3, 4.633), (14.68, 7.103, 4.633), (16.47, 4.197, 6.0), (16.47, 5.803, 6.0), (14.0, 2.4, 6.0), (15.53, 2.897, 6.0), (11.53, 4.197, 6.0), (12.47, 2.897, 6.0), (12.47, 7.103, 6.0), (11.53, 5.803, 6.0), (15.53, 7.103, 6.0), (14.0, 7.6, 6.0), (15.79, 3.7, 7.367), (13.32, 2.897, 7.367), (11.79, 5.0, 7.367), (13.32, 7.103, 7.367), (15.79, 6.3, 7.367), (14.42, 3.7, 8.212), (15.37, 5.0, 8.212), (12.89, 4.197, 8.212), (12.89, 5.803, 8.212), (14.42, 6.3, 8.212), (13.0, 5.0, 3.18), (14.32, 4.043, 4.186), (12.5, 3.452, 4.186), (11.37, 5.0, 4.186), (12.5, 6.548, 4.186), (14.32, 5.957, 4.186), (13.5, 3.452, 5.814), (11.68, 4.043, 5.814), (11.68, 5.957, 5.814), (13.5, 6.548, 5.814), (14.63, 5.0, 5.814), (13.0, 5.0, 6.82), (12.7, 4.09, 3.452), (13.77, 4.438, 3.452), (13.48, 3.528, 4.043), (14.55, 5.0, 4.043), (13.77, 5.562, 3.452), (12.04, 5.0, 3.452), (11.75, 4.09, 4.043), (12.7, 5.91, 3.452), (11.75, 5.91, 4.043), (13.48, 6.472, 4.043), (14.73, 4.438, 5.0), (14.73, 5.562, 5.0), (13.0, 3.18, 5.0), (14.07, 3.528, 5.0), (11.27, 4.438, 5.0), (11.93, 3.528, 5.0), (11.93, 6.472, 5.0), (11.27, 5.562, 5.0), (14.07, 6.472, 5.0), (13.0, 6.82, 5.0), (14.25, 4.09, 5.957), (12.52, 3.528, 5.957), (11.45, 5.0, 5.957), (12.52, 6.472, 5.957), (14.25, 5.91, 5.957), (13.3, 4.09, 6.548), (13.96, 5.0, 6.548), (12.23, 4.438, 6.548), (12.23, 5.562, 6.548), (13.3, 5.91, 6.548), (15.0, 6.0, 6.18), (16.32, 5.043, 7.186), (14.5, 4.452, 7.186), (13.37, 6.0, 7.186), (14.5, 7.548, 7.186), (16.32, 6.957, 7.186), (15.5, 4.452, 8.814), (13.68, 5.043, 8.814), (13.68, 6.957, 8.814), (15.5, 7.548, 8.814), (16.63, 6.0, 8.814), (15.0, 6.0, 9.82), (14.7, 5.09, 6.452), (15.77, 5.438, 6.452), (15.48, 4.528, 7.043), (16.55, 6.0, 7.043), (15.77, 6.562, 6.452), (14.04, 6.0, 6.452), (13.75, 5.09, 7.043), (14.7, 6.91, 6.452), (13.75, 6.91, 7.043), (15.48, 7.472, 7.043), (16.73, 5.438, 8.0), (16.73, 6.562, 8.0), (15.0, 4.18, 8.0), (16.07, 4.528, 8.0), (13.27, 5.438, 8.0), (13.93, 4.528, 8.0), (13.93, 7.472, 8.0), (13.27, 6.562, 8.0), (16.07, 7.472, 8.0), (15.0, 7.82, 8.0), (16.25, 5.09, 8.957), (14.52, 4.528, 8.957), (13.45, 6.0, 8.957), (14.52, 7.472, 8.957), (16.25, 6.91, 8.957), (15.3, 5.09, 9.548), (15.96, 6.0, 9.548), (14.23, 5.438, 9.548), (14.23, 6.562, 9.548), (15.3, 6.91, 9.548), (15.0, 3.0, 4.18), (16.32, 2.043, 5.186), (14.5, 1.452, 5.186), (13.37, 3.0, 5.186), (14.5, 4.548, 5.186), (16.32, 3.957, 5.186), (15.5, 1.452, 6.814), (13.68, 2.043, 6.814), (13.68, 3.957, 6.814), (15.5, 4.548, 6.814), (16.63, 3.0, 6.814), (15.0, 3.0, 7.82), (14.7, 2.09, 4.452), (15.77, 2.438, 4.452), (15.48, 1.528, 5.043), (16.55, 3.0, 5.043), (15.77, 3.562, 4.452), (14.04, 3.0, 4.452), (13.75, 2.09, 5.043), (14.7, 3.91, 4.452), (13.75, 3.91, 5.043), (15.48, 4.472, 5.043), (16.73, 2.438, 6.0), (16.73, 3.562, 6.0), (15.0, 1.18, 6.0), (16.07, 1.528, 6.0), (13.27, 2.438, 6.0), (13.93, 1.528, 6.0), (13.93, 4.472, 6.0), (13.27, 3.562, 6.0), (16.07, 4.472, 6.0), (15.0, 4.82, 6.0), (16.25, 2.09, 6.957), (14.52, 1.528, 6.957), (13.45, 3.0, 6.957), (14.52, 4.472, 6.957), (16.25, 3.91, 6.957), (15.3, 2.09, 7.548), (15.96, 3.0, 7.548), (14.23, 2.438, 7.548), (14.23, 3.562, 7.548), (15.3, 3.91, 7.548), (13.0, 6.0, 5.816), (14.58, 4.852, 7.023), (12.4, 4.142, 7.023), (11.05, 6.0, 7.023), (12.4, 7.858, 7.023), (14.58, 7.148, 7.023), (13.6, 4.142, 8.977), (11.42, 4.852, 8.977), (11.42, 7.148, 8.977), (13.6, 7.858, 8.977), (14.95, 6.0, 8.977), (13.0, 6.0, 10.18), (12.65, 4.908, 6.142), (13.93, 5.325, 6.142), (13.57, 4.233, 6.852), (14.86, 6.0, 6.852), (13.93, 6.675, 6.142), (11.85, 6.0, 6.142), (11.5, 4.908, 6.852), (12.65, 7.092, 6.142), (11.5, 7.092, 6.852), (13.57, 7.767, 6.852), (15.08, 5.325, 8.0), (15.08, 6.675, 8.0), (13.0, 3.816, 8.0), (14.28, 4.233, 8.0), (10.92, 5.325, 8.0), (11.72, 4.233, 8.0), (11.72, 7.767, 8.0), (10.92, 6.675, 8.0), (14.28, 7.767, 8.0), (13.0, 8.184, 8.0), (14.5, 4.908, 9.148), (12.43, 4.233, 9.148), (11.14, 6.0, 9.148), (12.43, 7.767, 9.148), (14.5, 7.092, 9.148), (13.35, 4.908, 9.858), (14.15, 6.0, 9.858), (12.07, 5.325, 9.858), (12.07, 6.675, 9.858), (13.35, 7.092, 9.858)], [], [(0, 1, 3, 2), (2, 3, 5, 4), (4, 5, 7, 6), (3, 1, 9, 7, 5), (6, 7, 9, 8), (8, 9, 1, 0), (0, 2, 4, 6, 8), (10, 23, 22), (11, 23, 25), (10, 22, 27), (10, 27, 29), (10, 29, 26), (11, 25, 32), (12, 24, 34), (13, 28, 36), (14, 30, 38), (15, 31, 40), (11, 32, 35), (12, 34, 37), (13, 36, 39), (14, 38, 41), (15, 40, 33), (16, 42, 47), (17, 43, 49), (18, 44, 50), (19, 45, 51), (20, 46, 48), (48, 51, 21), (48, 46, 51), (46, 19, 51), (51, 50, 21), (51, 45, 50), (45, 18, 50), (50, 49, 21), (50, 44, 49), (44, 17, 49), (49, 47, 21), (49, 43, 47), (43, 16, 47), (47, 48, 21), (47, 42, 48), (42, 20, 48), (33, 46, 20), (33, 40, 46), (40, 19, 46), (41, 45, 19), (41, 38, 45), (38, 18, 45), (39, 44, 18), (39, 36, 44), (36, 17, 44), (37, 43, 17), (37, 34, 43), (34, 16, 43), (35, 42, 16), (35, 32, 42), (32, 20, 42), (40, 41, 19), (40, 31, 41), (31, 14, 41), (38, 39, 18), (38, 30, 39), (30, 13, 39), (36, 37, 17), (36, 28, 37), (28, 12, 37), (34, 35, 16), (34, 24, 35), (24, 11, 35), (32, 33, 20), (32, 25, 33), (25, 15, 33), (26, 31, 15), (26, 29, 31), (29, 14, 31), (29, 30, 14), (29, 27, 30), (27, 13, 30), (27, 28, 13), (27, 22, 28), (22, 12, 28), (25, 26, 15), (25, 23, 26), (23, 10, 26), (22, 24, 12), (22, 23, 24), (23, 11, 24), (52, 65, 64), (53, 65, 67), (52, 64, 69), (52, 69, 71), (52, 71, 68), (53, 67, 74), (54, 66, 76), (55, 70, 78), (56, 72, 80), (57, 73, 82), (53, 74, 77), (54, 76, 79), (55, 78, 81), (56, 80, 83), (57, 82, 75), (58, 84, 89), (59, 85, 91), (60, 86, 92), (61, 87, 93), (62, 88, 90), (90, 93, 63), (90, 88, 93), (88, 61, 93), (93, 92, 63), (93, 87, 92), (87, 60, 92), (92, 91, 63), (92, 86, 91), (86, 59, 91), (91, 89, 63), (91, 85, 89), (85, 58, 89), (89, 90, 63), (89, 84, 90), (84, 62, 90), (75, 88, 62), (75, 82, 88), (82, 61, 88), (83, 87, 61), (83, 80, 87), (80, 60, 87), (81, 86, 60), (81, 78, 86), (78, 59, 86), (79, 85, 59), (79, 76, 85), (76, 58, 85), (77, 84, 58), (77, 74, 84), (74, 62, 84), (82, 83, 61), (82, 73, 83), (73, 56, 83), (80, 81, 60), (80, 72, 81), (72, 55, 81), (78, 79, 59), (78, 70, 79), (70, 54, 79), (76, 77, 58), (76, 66, 77), (66, 53, 77), (74, 75, 62), (74, 67, 75), (67, 57, 75), (68, 73, 57), (68, 71, 73), (71, 56, 73), (71, 72, 56), (71, 69, 72), (69, 55, 72), (69, 70, 55), (69, 64, 70), (64, 54, 70), (67, 68, 57), (67, 65, 68), (65, 52, 68), (64, 66, 54), (64, 65, 66), (65, 53, 66), (94, 107, 106), (95, 107, 109), (94, 106, 111), (94, 111, 113), (94, 113, 110), (95, 109, 116), (96, 108, 118), (97, 112, 120), (98, 114, 122), (99, 115, 124), (95, 116, 119), (96, 118, 121), (97, 120, 123), (98, 122, 125), (99, 124, 117), (100, 126, 131), (101, 127, 133), (102, 128, 134), (103, 129, 135), (104, 130, 132), (132, 135, 105), (132, 130, 135), (130, 103, 135), (135, 134, 105), (135, 129, 134), (129, 102, 134), (134, 133, 105), (134, 128, 133), (128, 101, 133), (133, 131, 105), (133, 127, 131), (127, 100, 131), (131, 132, 105), (131, 126, 132), (126, 104, 132), (117, 130, 104), (117, 124, 130), (124, 103, 130), (125, 129, 103), (125, 122, 129), (122, 102, 129), (123, 128, 102), (123, 120, 128), (120, 101, 128), (121, 127, 101), (121, 118, 127), (118, 100, 127), (119, 126, 100), (119, 116, 126), (116, 104, 126), (124, 125, 103), (124, 115, 125), (115, 98, 125), (122, 123, 102), (122, 114, 123), (114, 97, 123), (120, 121, 101), (120, 112, 121), (112, 96, 121), (118, 119, 100), (118, 108, 119), (108, 95, 119), (116, 117, 104), (116, 109, 117), (109, 99, 117), (110, 115, 99), (110, 113, 115), (113, 98, 115), (113, 114, 98), (113, 111, 114), (111, 97, 114), (111, 112, 97), (111, 106, 112), (106, 96, 112), (109, 110, 99), (109, 107, 110), (107, 94, 110), (106, 108, 96), (106, 107, 108), (107, 95, 108), (136, 149, 148), (137, 149, 151), (136, 148, 153), (136, 153, 155), (136, 155, 152), (137, 151, 158), (138, 150, 160), (139, 154, 162), (140, 156, 164), (141, 157, 166), (137, 158, 161), (138, 160, 163), (139, 162, 165), (140, 164, 167), (141, 166, 159), (142, 168, 173), (143, 169, 175), (144, 170, 176), (145, 171, 177), (146, 172, 174), (174, 177, 147), (174, 172, 177), (172, 145, 177), (177, 176, 147), (177, 171, 176), (171, 144, 176), (176, 175, 147), (176, 170, 175), (170, 143, 175), (175, 173, 147), (175, 169, 173), (169, 142, 173), (173, 174, 147), (173, 168, 174), (168, 146, 174), (159, 172, 146), (159, 166, 172), (166, 145, 172), (167, 171, 145), (167, 164, 171), (164, 144, 171), (165, 170, 144), (165, 162, 170), (162, 143, 170), (163, 169, 143), (163, 160, 169), (160, 142, 169), (161, 168, 142), (161, 158, 168), (158, 146, 168), (166, 167, 145), (166, 157, 167), (157, 140, 167), (164, 165, 144), (164, 156, 165), (156, 139, 165), (162, 163, 143), (162, 154, 163), (154, 138, 163), (160, 161, 142), (160, 150, 161), (150, 137, 161), (158, 159, 146), (158, 151, 159), (151, 141, 159), (152, 157, 141), (152, 155, 157), (155, 140, 157), (155, 156, 140), (155, 153, 156), (153, 139, 156), (153, 154, 139), (153, 148, 154), (148, 138, 154), (151, 152, 141), (151, 149, 152), (149, 136, 152), (148, 150, 138), (148, 149, 150), (149, 137, 150), (178, 191, 190), (179, 191, 193), (178, 190, 195), (178, 195, 197), (178, 197, 194), (179, 193, 200), (180, 192, 202), (181, 196, 204), (182, 198, 206), (183, 199, 208), (179, 200, 203), (180, 202, 205), (181, 204, 207), (182, 206, 209), (183, 208, 201), (184, 210, 215), (185, 211, 217), (186, 212, 218), (187, 213, 219), (188, 214, 216), (216, 219, 189), (216, 214, 219), (214, 187, 219), (219, 218, 189), (219, 213, 218), (213, 186, 218), (218, 217, 189), (218, 212, 217), (212, 185, 217), (217, 215, 189), (217, 211, 215), (211, 184, 215), (215, 216, 189), (215, 210, 216), (210, 188, 216), (201, 214, 188), (201, 208, 214), (208, 187, 214), (209, 213, 187), (209, 206, 213), (206, 186, 213), (207, 212, 186), (207, 204, 212), (204, 185, 212), (205, 211, 185), (205, 202, 211), (202, 184, 211), (203, 210, 184), (203, 200, 210), (200, 188, 210), (208, 209, 187), (208, 199, 209), (199, 182, 209), (206, 207, 186), (206, 198, 207), (198, 181, 207), (204, 205, 185), (204, 196, 205), (196, 180, 205), (202, 203, 184), (202, 192, 203), (192, 179, 203), (200, 201, 188), (200, 193, 201), (193, 183, 201), (194, 199, 183), (194, 197, 199), (197, 182, 199), (197, 198, 182), (197, 195, 198), (195, 181, 198), (195, 196, 181), (195, 190, 196), (190, 180, 196), (193, 194, 183), (193, 191, 194), (191, 178, 194), (190, 192, 180), (190, 191, 192), (191, 179, 192)])
me_cylinder.polygons.foreach_set('material_index', [1, 1, 1, 1, 1, 1, 1, 0, 0, 0, 0, 0, 0, 0, 0, 0, 0, 0, 0, 0, 0, 0, 0, 0, 0, 0, 0, 0, 0, 0, 0, 0, 0, 0, 0, 0, 0, 0, 0, 0, 0, 0, 0, 0, 0, 0, 0, 0, 0, 0, 0, 0, 0, 0, 0, 0, 0, 0, 0, 0, 0, 0, 0, 0, 0, 0, 0, 0, 0, 0, 0, 0, 0, 0, 0, 0, 0, 0, 0, 0, 0, 0, 0, 0, 0, 0, 0, 0, 0, 0, 0, 0, 0, 0, 0, 0, 0, 0, 0, 0, 0, 0, 0, 0, 0, 0, 0, 0, 0, 0, 0, 0, 0, 0, 0, 0, 0, 0, 0, 0, 0, 0, 0, 0, 0, 0, 0, 0, 0, 0, 0, 0, 0, 0, 0, 0, 0, 0, 0, 0, 0, 0, 0, 0, 0, 0, 0, 0, 0, 0, 0, 0, 0, 0, 0, 0, 0, 0, 0, 0, 0, 0, 0, 0, 0, 0, 0, 0, 0, 0, 0, 0, 0, 0, 0, 0, 0, 0, 0, 0, 0, 0, 0, 0, 0, 0, 0, 0, 0, 0, 0, 0, 0, 0, 0, 0, 0, 0, 0, 0, 0, 0, 0, 0, 0, 0, 0, 0, 0, 0, 0, 0, 0, 0, 0, 0, 0, 0, 0, 0, 0, 0, 0, 0, 0, 0, 0, 0, 0, 0, 0, 0, 0, 0, 0, 0, 0, 0, 0, 0, 0, 0, 0, 0, 0, 0, 0, 0, 0, 0, 0, 0, 0, 0, 0, 0, 0, 0, 0, 0, 0, 0, 0, 0, 0, 0, 0, 0, 0, 0, 0, 0, 0, 0, 0, 0, 0, 0, 0, 0, 0, 0, 0, 0, 0, 0, 0, 0, 0, 0, 0, 0, 0, 0, 0, 0, 0, 0, 0, 0, 0, 0, 0, 0, 0, 0, 0, 0, 0, 0, 0, 0, 0, 0, 0, 0, 0, 0, 0, 0, 0, 0, 0, 0, 0, 0, 0, 0, 0, 0, 0, 0, 0, 0, 0, 0, 0, 0, 0, 0, 0, 0, 0, 0, 0, 0, 0, 0, 0, 0, 0, 0, 0, 0, 0, 0, 0, 0, 0, 0, 0, 0, 0, 0, 0, 0, 0, 0, 0, 0, 0, 0, 0, 0, 0, 0, 0, 0, 0, 0, 0, 0, 0, 0, 0, 0, 0, 0, 0, 0, 0, 0, 0, 0, 0, 0, 0, 0, 0, 0, 0, 0, 0, 0, 0, 0, 0])
_uv = me_cylinder.uv_layers.new(name='UVMap')
_uv.uv.foreach_set('vector', [1.0, 0.5, 1.0, 1.0, 0.8, 1.0, 0.8, 0.5, 0.8, 0.5, 0.8, 1.0, 0.6, 1.0, 0.6, 0.5, 0.6, 0.5, 0.6, 1.0, 0.4, 1.0, 0.4, 0.5, 0.4783, 0.3242, 0.25, 0.49, 0.02175, 0.3242, 0.1089, 0.05584, 0.3911, 0.05584, 0.4, 0.5, 0.4, 1.0, 0.2, 1.0, 0.2, 0.5, 0.2, 0.5, 0.2, 1.0, 2.98e-08, 1.0, 2.98e-08, 0.5, 0.75, 0.49, 0.9783, 0.3242, 0.8911, 0.05584, 0.6089, 0.05584, 0.5217, 0.3242, 0.1818, 0.0, 0.2273, 0.07873, 0.1364, 0.07873, 0.2727, 0.1575, 0.3182, 0.07873, 0.3636, 0.1575, 0.9091, 0.0, 0.9545, 0.07873, 0.8636, 0.07873, 0.7273, 0.0, 0.7727, 0.07873, 0.6818, 0.07873, 0.5455, 0.0, 0.5909, 0.07873, 0.5, 0.07873, 0.2727, 0.1575, 0.3636, 0.1575, 0.3182, 0.2362, 0.09091, 0.1575, 0.1818, 0.1575, 0.1364, 0.2362, 0.8182, 0.1575, 0.9091, 0.1575, 0.8636, 0.2362, 0.6364, 0.1575, 0.7273, 0.1575, 0.6818, 0.2362, 0.4545, 0.1575, 0.5455, 0.1575, 0.5, 0.2362, 0.2727, 0.1575, 0.3182, 0.2362, 0.2273, 0.2362, 0.09091, 0.1575, 0.1364, 0.2362, 0.04546, 0.2362, 0.8182, 0.1575, 0.8636, 0.2362, 0.7727, 0.2362, 0.6364, 0.1575, 0.6818, 0.2362, 0.5909, 0.2362, 0.4545, 0.1575, 0.5, 0.2362, 0.4091, 0.2362, 0.1818, 0.3149, 0.2727, 0.3149, 0.2273, 0.3937, 0.0, 0.3149, 0.09091, 0.3149, 0.04546, 0.3937, 0.7273, 0.3149, 0.8182, 0.3149, 0.7727, 0.3937, 0.5455, 0.3149, 0.6364, 0.3149, 0.5909, 0.3937, 0.3636, 0.3149, 0.4545, 0.3149, 0.4091, 0.3937, 0.4091, 0.3937, 0.5, 0.3937, 0.4545, 0.4724, 0.4091, 0.3937, 0.4545, 0.3149, 0.5, 0.3937, 0.4545, 0.3149, 0.5455, 0.3149, 0.5, 0.3937, 0.5909, 0.3937, 0.6818, 0.3937, 0.6364, 0.4724, 0.5909, 0.3937, 0.6364, 0.3149, 0.6818, 0.3937, 0.6364, 0.3149, 0.7273, 0.3149, 0.6818, 0.3937, 0.7727, 0.3937, 0.8636, 0.3937, 0.8182, 0.4724, 0.7727, 0.3937, 0.8182, 0.3149, 0.8636, 0.3937, 0.8182, 0.3149, 0.9091, 0.3149, 0.8636, 0.3937, 0.04546, 0.3937, 0.1364, 0.3937, 0.09091, 0.4724, 0.04546, 0.3937, 0.09091, 0.3149, 0.1364, 0.3937, 0.09091, 0.3149, 0.1818, 0.3149, 0.1364, 0.3937, 0.2273, 0.3937, 0.3182, 0.3937, 0.2727, 0.4724, 0.2273, 0.3937, 0.2727, 0.3149, 0.3182, 0.3937, 0.2727, 0.3149, 0.3636, 0.3149, 0.3182, 0.3937, 0.4091, 0.2362, 0.4545, 0.3149, 0.3636, 0.3149, 0.4091, 0.2362, 0.5, 0.2362, 0.4545, 0.3149, 0.5, 0.2362, 0.5455, 0.3149, 0.4545, 0.3149, 0.5909, 0.2362, 0.6364, 0.3149, 0.5455, 0.3149, 0.5909, 0.2362, 0.6818, 0.2362, 0.6364, 0.3149, 0.6818, 0.2362, 0.7273, 0.3149, 0.6364, 0.3149, 0.7727, 0.2362, 0.8182, 0.3149, 0.7273, 0.3149, 0.7727, 0.2362, 0.8636, 0.2362, 0.8182, 0.3149, 0.8636, 0.2362, 0.9091, 0.3149, 0.8182, 0.3149, 0.04546, 0.2362, 0.09091, 0.3149, 0.0, 0.3149, 0.04546, 0.2362, 0.1364, 0.2362, 0.09091, 0.3149, 0.1364, 0.2362, 0.1818, 0.3149, 0.09091, 0.3149, 0.2273, 0.2362, 0.2727, 0.3149, 0.1818, 0.3149, 0.2273, 0.2362, 0.3182, 0.2362, 0.2727, 0.3149, 0.3182, 0.2362, 0.3636, 0.3149, 0.2727, 0.3149, 0.5, 0.2362, 0.5909, 0.2362, 0.5455, 0.3149, 0.5, 0.2362, 0.5455, 0.1575, 0.5909, 0.2362, 0.5455, 0.1575, 0.6364, 0.1575, 0.5909, 0.2362, 0.6818, 0.2362, 0.7727, 0.2362, 0.7273, 0.3149, 0.6818, 0.2362, 0.7273, 0.1575, 0.7727, 0.2362, 0.7273, 0.1575, 0.8182, 0.1575, 0.7727, 0.2362, 0.8636, 0.2362, 0.9545, 0.2362, 0.9091, 0.3149, 0.8636, 0.2362, 0.9091, 0.1575, 0.9545, 0.2362, 0.9091, 0.1575, 1.0, 0.1575, 0.9545, 0.2362, 0.1364, 0.2362, 0.2273, 0.2362, 0.1818, 0.3149, 0.1364, 0.2362, 0.1818, 0.1575, 0.2273, 0.2362, 0.1818, 0.1575, 0.2727, 0.1575, 0.2273, 0.2362, 0.3182, 0.2362, 0.4091, 0.2362, 0.3636, 0.3149, 0.3182, 0.2362, 0.3636, 0.1575, 0.4091, 0.2362, 0.3636, 0.1575, 0.4545, 0.1575, 0.4091, 0.2362, 0.5, 0.07873, 0.5455, 0.1575, 0.4545, 0.1575, 0.5, 0.07873, 0.5909, 0.07873, 0.5455, 0.1575, 0.5909, 0.07873, 0.6364, 0.1575, 0.5455, 0.1575, 0.6818, 0.07873, 0.7273, 0.1575, 0.6364, 0.1575, 0.6818, 0.07873, 0.7727, 0.07873, 0.7273, 0.1575, 0.7727, 0.07873, 0.8182, 0.1575, 0.7273, 0.1575, 0.8636, 0.07873, 0.9091, 0.1575, 0.8182, 0.1575, 0.8636, 0.07873, 0.9545, 0.07873, 0.9091, 0.1575, 0.9545, 0.07873, 1.0, 0.1575, 0.9091, 0.1575, 0.3636, 0.1575, 0.4091, 0.07873, 0.4545, 0.1575, 0.3636, 0.1575, 0.3182, 0.07873, 0.4091, 0.07873, 0.3182, 0.07873, 0.3636, 0.0, 0.4091, 0.07873, 0.1364, 0.07873, 0.1818, 0.1575, 0.09091, 0.1575, 0.1364, 0.07873, 0.2273, 0.07873, 0.1818, 0.1575, 0.2273, 0.07873, 0.2727, 0.1575, 0.1818, 0.1575, 0.1818, 0.0, 0.2273, 0.07873, 0.1364, 0.07873, 0.2727, 0.1575, 0.3182, 0.07873, 0.3636, 0.1575, 0.9091, 0.0, 0.9545, 0.07873, 0.8636, 0.07873, 0.7273, 0.0, 0.7727, 0.07873, 0.6818, 0.07873, 0.5455, 0.0, 0.5909, 0.07873, 0.5, 0.07873, 0.2727, 0.1575, 0.3636, 0.1575, 0.3182, 0.2362, 0.09091, 0.1575, 0.1818, 0.1575, 0.1364, 0.2362, 0.8182, 0.1575, 0.9091, 0.1575, 0.8636, 0.2362, 0.6364, 0.1575, 0.7273, 0.1575, 0.6818, 0.2362, 0.4545, 0.1575, 0.5455, 0.1575, 0.5, 0.2362, 0.2727, 0.1575, 0.3182, 0.2362, 0.2273, 0.2362, 0.09091, 0.1575, 0.1364, 0.2362, 0.04546, 0.2362, 0.8182, 0.1575, 0.8636, 0.2362, 0.7727, 0.2362, 0.6364, 0.1575, 0.6818, 0.2362, 0.5909, 0.2362, 0.4545, 0.1575, 0.5, 0.2362, 0.4091, 0.2362, 0.1818, 0.3149, 0.2727, 0.3149, 0.2273, 0.3937, 0.0, 0.3149, 0.09091, 0.3149, 0.04546, 0.3937, 0.7273, 0.3149, 0.8182, 0.3149, 0.7727, 0.3937, 0.5455, 0.3149, 0.6364, 0.3149, 0.5909, 0.3937, 0.3636, 0.3149, 0.4545, 0.3149, 0.4091, 0.3937, 0.4091, 0.3937, 0.5, 0.3937, 0.4545, 0.4724, 0.4091, 0.3937, 0.4545, 0.3149, 0.5, 0.3937, 0.4545, 0.3149, 0.5455, 0.3149, 0.5, 0.3937, 0.5909, 0.3937, 0.6818, 0.3937, 0.6364, 0.4724, 0.5909, 0.3937, 0.6364, 0.3149, 0.6818, 0.3937, 0.6364, 0.3149, 0.7273, 0.3149, 0.6818, 0.3937, 0.7727, 0.3937, 0.8636, 0.3937, 0.8182, 0.4724, 0.7727, 0.3937, 0.8182, 0.3149, 0.8636, 0.3937, 0.8182, 0.3149, 0.9091, 0.3149, 0.8636, 0.3937, 0.04546, 0.3937, 0.1364, 0.3937, 0.09091, 0.4724, 0.04546, 0.3937, 0.09091, 0.3149, 0.1364, 0.3937, 0.09091, 0.3149, 0.1818, 0.3149, 0.1364, 0.3937, 0.2273, 0.3937, 0.3182, 0.3937, 0.2727, 0.4724, 0.2273, 0.3937, 0.2727, 0.3149, 0.3182, 0.3937, 0.2727, 0.3149, 0.3636, 0.3149, 0.3182, 0.3937, 0.4091, 0.2362, 0.4545, 0.3149, 0.3636, 0.3149, 0.4091, 0.2362, 0.5, 0.2362, 0.4545, 0.3149, 0.5, 0.2362, 0.5455, 0.3149, 0.4545, 0.3149, 0.5909, 0.2362, 0.6364, 0.3149, 0.5455, 0.3149, 0.5909, 0.2362, 0.6818, 0.2362, 0.6364, 0.3149, 0.6818, 0.2362, 0.7273, 0.3149, 0.6364, 0.3149, 0.7727, 0.2362, 0.8182, 0.3149, 0.7273, 0.3149, 0.7727, 0.2362, 0.8636, 0.2362, 0.8182, 0.3149, 0.8636, 0.2362, 0.9091, 0.3149, 0.8182, 0.3149, 0.04546, 0.2362, 0.09091, 0.3149, 0.0, 0.3149, 0.04546, 0.2362, 0.1364, 0.2362, 0.09091, 0.3149, 0.1364, 0.2362, 0.1818, 0.3149, 0.09091, 0.3149, 0.2273, 0.2362, 0.2727, 0.3149, 0.1818, 0.3149, 0.2273, 0.2362, 0.3182, 0.2362, 0.2727, 0.3149, 0.3182, 0.2362, 0.3636, 0.3149, 0.2727, 0.3149, 0.5, 0.2362, 0.5909, 0.2362, 0.5455, 0.3149, 0.5, 0.2362, 0.5455, 0.1575, 0.5909, 0.2362, 0.5455, 0.1575, 0.6364, 0.1575, 0.5909, 0.2362, 0.6818, 0.2362, 0.7727, 0.2362, 0.7273, 0.3149, 0.6818, 0.2362, 0.7273, 0.1575, 0.7727, 0.2362, 0.7273, 0.1575, 0.8182, 0.1575, 0.7727, 0.2362, 0.8636, 0.2362, 0.9545, 0.2362, 0.9091, 0.3149, 0.8636, 0.2362, 0.9091, 0.1575, 0.9545, 0.2362, 0.9091, 0.1575, 1.0, 0.1575, 0.9545, 0.2362, 0.1364, 0.2362, 0.2273, 0.2362, 0.1818, 0.3149, 0.1364, 0.2362, 0.1818, 0.1575, 0.2273, 0.2362, 0.1818, 0.1575, 0.2727, 0.1575, 0.2273, 0.2362, 0.3182, 0.2362, 0.4091, 0.2362, 0.3636, 0.3149, 0.3182, 0.2362, 0.3636, 0.1575, 0.4091, 0.2362, 0.3636, 0.1575, 0.4545, 0.1575, 0.4091, 0.2362, 0.5, 0.07873, 0.5455, 0.1575, 0.4545, 0.1575, 0.5, 0.07873, 0.5909, 0.07873, 0.5455, 0.1575, 0.5909, 0.07873, 0.6364, 0.1575, 0.5455, 0.1575, 0.6818, 0.07873, 0.7273, 0.1575, 0.6364, 0.1575, 0.6818, 0.07873, 0.7727, 0.07873, 0.7273, 0.1575, 0.7727, 0.07873, 0.8182, 0.1575, 0.7273, 0.1575, 0.8636, 0.07873, 0.9091, 0.1575, 0.8182, 0.1575, 0.8636, 0.07873, 0.9545, 0.07873, 0.9091, 0.1575, 0.9545, 0.07873, 1.0, 0.1575, 0.9091, 0.1575, 0.3636, 0.1575, 0.4091, 0.07873, 0.4545, 0.1575, 0.3636, 0.1575, 0.3182, 0.07873, 0.4091, 0.07873, 0.3182, 0.07873, 0.3636, 0.0, 0.4091, 0.07873, 0.1364, 0.07873, 0.1818, 0.1575, 0.09091, 0.1575, 0.1364, 0.07873, 0.2273, 0.07873, 0.1818, 0.1575, 0.2273, 0.07873, 0.2727, 0.1575, 0.1818, 0.1575, 0.1818, 0.0, 0.2273, 0.07873, 0.1364, 0.07873, 0.2727, 0.1575, 0.3182, 0.07873, 0.3636, 0.1575, 0.9091, 0.0, 0.9545, 0.07873, 0.8636, 0.07873, 0.7273, 0.0, 0.7727, 0.07873, 0.6818, 0.07873, 0.5455, 0.0, 0.5909, 0.07873, 0.5, 0.07873, 0.2727, 0.1575, 0.3636, 0.1575, 0.3182, 0.2362, 0.09091, 0.1575, 0.1818, 0.1575, 0.1364, 0.2362, 0.8182, 0.1575, 0.9091, 0.1575, 0.8636, 0.2362, 0.6364, 0.1575, 0.7273, 0.1575, 0.6818, 0.2362, 0.4545, 0.1575, 0.5455, 0.1575, 0.5, 0.2362, 0.2727, 0.1575, 0.3182, 0.2362, 0.2273, 0.2362, 0.09091, 0.1575, 0.1364, 0.2362, 0.04546, 0.2362, 0.8182, 0.1575, 0.8636, 0.2362, 0.7727, 0.2362, 0.6364, 0.1575, 0.6818, 0.2362, 0.5909, 0.2362, 0.4545, 0.1575, 0.5, 0.2362, 0.4091, 0.2362, 0.1818, 0.3149, 0.2727, 0.3149, 0.2273, 0.3937, 0.0, 0.3149, 0.09091, 0.3149, 0.04546, 0.3937, 0.7273, 0.3149, 0.8182, 0.3149, 0.7727, 0.3937, 0.5455, 0.3149, 0.6364, 0.3149, 0.5909, 0.3937, 0.3636, 0.3149, 0.4545, 0.3149, 0.4091, 0.3937, 0.4091, 0.3937, 0.5, 0.3937, 0.4545, 0.4724, 0.4091, 0.3937, 0.4545, 0.3149, 0.5, 0.3937, 0.4545, 0.3149, 0.5455, 0.3149, 0.5, 0.3937, 0.5909, 0.3937, 0.6818, 0.3937, 0.6364, 0.4724, 0.5909, 0.3937, 0.6364, 0.3149, 0.6818, 0.3937, 0.6364, 0.3149, 0.7273, 0.3149, 0.6818, 0.3937, 0.7727, 0.3937, 0.8636, 0.3937, 0.8182, 0.4724, 0.7727, 0.3937, 0.8182, 0.3149, 0.8636, 0.3937, 0.8182, 0.3149, 0.9091, 0.3149, 0.8636, 0.3937, 0.04546, 0.3937, 0.1364, 0.3937, 0.09091, 0.4724, 0.04546, 0.3937, 0.09091, 0.3149, 0.1364, 0.3937, 0.09091, 0.3149, 0.1818, 0.3149, 0.1364, 0.3937, 0.2273, 0.3937, 0.3182, 0.3937, 0.2727, 0.4724, 0.2273, 0.3937, 0.2727, 0.3149, 0.3182, 0.3937, 0.2727, 0.3149, 0.3636, 0.3149, 0.3182, 0.3937, 0.4091, 0.2362, 0.4545, 0.3149, 0.3636, 0.3149, 0.4091, 0.2362, 0.5, 0.2362, 0.4545, 0.3149, 0.5, 0.2362, 0.5455, 0.3149, 0.4545, 0.3149, 0.5909, 0.2362, 0.6364, 0.3149, 0.5455, 0.3149, 0.5909, 0.2362, 0.6818, 0.2362, 0.6364, 0.3149, 0.6818, 0.2362, 0.7273, 0.3149, 0.6364, 0.3149, 0.7727, 0.2362, 0.8182, 0.3149, 0.7273, 0.3149, 0.7727, 0.2362, 0.8636, 0.2362, 0.8182, 0.3149, 0.8636, 0.2362, 0.9091, 0.3149, 0.8182, 0.3149, 0.04546, 0.2362, 0.09091, 0.3149, 0.0, 0.3149, 0.04546, 0.2362, 0.1364, 0.2362, 0.09091, 0.3149, 0.1364, 0.2362, 0.1818, 0.3149, 0.09091, 0.3149, 0.2273, 0.2362, 0.2727, 0.3149, 0.1818, 0.3149, 0.2273, 0.2362, 0.3182, 0.2362, 0.2727, 0.3149, 0.3182, 0.2362, 0.3636, 0.3149, 0.2727, 0.3149, 0.5, 0.2362, 0.5909, 0.2362, 0.5455, 0.3149, 0.5, 0.2362, 0.5455, 0.1575, 0.5909, 0.2362, 0.5455, 0.1575, 0.6364, 0.1575, 0.5909, 0.2362, 0.6818, 0.2362, 0.7727, 0.2362, 0.7273, 0.3149, 0.6818, 0.2362, 0.7273, 0.1575, 0.7727, 0.2362, 0.7273, 0.1575, 0.8182, 0.1575, 0.7727, 0.2362, 0.8636, 0.2362, 0.9545, 0.2362, 0.9091, 0.3149, 0.8636, 0.2362, 0.9091, 0.1575, 0.9545, 0.2362, 0.9091, 0.1575, 1.0, 0.1575, 0.9545, 0.2362, 0.1364, 0.2362, 0.2273, 0.2362, 0.1818, 0.3149, 0.1364, 0.2362, 0.1818, 0.1575, 0.2273, 0.2362, 0.1818, 0.1575, 0.2727, 0.1575, 0.2273, 0.2362, 0.3182, 0.2362, 0.4091, 0.2362, 0.3636, 0.3149, 0.3182, 0.2362, 0.3636, 0.1575, 0.4091, 0.2362, 0.3636, 0.1575, 0.4545, 0.1575, 0.4091, 0.2362, 0.5, 0.07873, 0.5455, 0.1575, 0.4545, 0.1575, 0.5, 0.07873, 0.5909, 0.07873, 0.5455, 0.1575, 0.5909, 0.07873, 0.6364, 0.1575, 0.5455, 0.1575, 0.6818, 0.07873, 0.7273, 0.1575, 0.6364, 0.1575, 0.6818, 0.07873, 0.7727, 0.07873, 0.7273, 0.1575, 0.7727, 0.07873, 0.8182, 0.1575, 0.7273, 0.1575, 0.8636, 0.07873, 0.9091, 0.1575, 0.8182, 0.1575, 0.8636, 0.07873, 0.9545, 0.07873, 0.9091, 0.1575, 0.9545, 0.07873, 1.0, 0.1575, 0.9091, 0.1575, 0.3636, 0.1575, 0.4091, 0.07873, 0.4545, 0.1575, 0.3636, 0.1575, 0.3182, 0.07873, 0.4091, 0.07873, 0.3182, 0.07873, 0.3636, 0.0, 0.4091, 0.07873, 0.1364, 0.07873, 0.1818, 0.1575, 0.09091, 0.1575, 0.1364, 0.07873, 0.2273, 0.07873, 0.1818, 0.1575, 0.2273, 0.07873, 0.2727, 0.1575, 0.1818, 0.1575, 0.1818, 0.0, 0.2273, 0.07873, 0.1364, 0.07873, 0.2727, 0.1575, 0.3182, 0.07873, 0.3636, 0.1575, 0.9091, 0.0, 0.9545, 0.07873, 0.8636, 0.07873, 0.7273, 0.0, 0.7727, 0.07873, 0.6818, 0.07873, 0.5455, 0.0, 0.5909, 0.07873, 0.5, 0.07873, 0.2727, 0.1575, 0.3636, 0.1575, 0.3182, 0.2362, 0.09091, 0.1575, 0.1818, 0.1575, 0.1364, 0.2362, 0.8182, 0.1575, 0.9091, 0.1575, 0.8636, 0.2362, 0.6364, 0.1575, 0.7273, 0.1575, 0.6818, 0.2362, 0.4545, 0.1575, 0.5455, 0.1575, 0.5, 0.2362, 0.2727, 0.1575, 0.3182, 0.2362, 0.2273, 0.2362, 0.09091, 0.1575, 0.1364, 0.2362, 0.04546, 0.2362, 0.8182, 0.1575, 0.8636, 0.2362, 0.7727, 0.2362, 0.6364, 0.1575, 0.6818, 0.2362, 0.5909, 0.2362, 0.4545, 0.1575, 0.5, 0.2362, 0.4091, 0.2362, 0.1818, 0.3149, 0.2727, 0.3149, 0.2273, 0.3937, 0.0, 0.3149, 0.09091, 0.3149, 0.04546, 0.3937, 0.7273, 0.3149, 0.8182, 0.3149, 0.7727, 0.3937, 0.5455, 0.3149, 0.6364, 0.3149, 0.5909, 0.3937, 0.3636, 0.3149, 0.4545, 0.3149, 0.4091, 0.3937, 0.4091, 0.3937, 0.5, 0.3937, 0.4545, 0.4724, 0.4091, 0.3937, 0.4545, 0.3149, 0.5, 0.3937, 0.4545, 0.3149, 0.5455, 0.3149, 0.5, 0.3937, 0.5909, 0.3937, 0.6818, 0.3937, 0.6364, 0.4724, 0.5909, 0.3937, 0.6364, 0.3149, 0.6818, 0.3937, 0.6364, 0.3149, 0.7273, 0.3149, 0.6818, 0.3937, 0.7727, 0.3937, 0.8636, 0.3937, 0.8182, 0.4724, 0.7727, 0.3937, 0.8182, 0.3149, 0.8636, 0.3937, 0.8182, 0.3149, 0.9091, 0.3149, 0.8636, 0.3937, 0.04546, 0.3937, 0.1364, 0.3937, 0.09091, 0.4724, 0.04546, 0.3937, 0.09091, 0.3149, 0.1364, 0.3937, 0.09091, 0.3149, 0.1818, 0.3149, 0.1364, 0.3937, 0.2273, 0.3937, 0.3182, 0.3937, 0.2727, 0.4724, 0.2273, 0.3937, 0.2727, 0.3149, 0.3182, 0.3937, 0.2727, 0.3149, 0.3636, 0.3149, 0.3182, 0.3937, 0.4091, 0.2362, 0.4545, 0.3149, 0.3636, 0.3149, 0.4091, 0.2362, 0.5, 0.2362, 0.4545, 0.3149, 0.5, 0.2362, 0.5455, 0.3149, 0.4545, 0.3149, 0.5909, 0.2362, 0.6364, 0.3149, 0.5455, 0.3149, 0.5909, 0.2362, 0.6818, 0.2362, 0.6364, 0.3149, 0.6818, 0.2362, 0.7273, 0.3149, 0.6364, 0.3149, 0.7727, 0.2362, 0.8182, 0.3149, 0.7273, 0.3149, 0.7727, 0.2362, 0.8636, 0.2362, 0.8182, 0.3149, 0.8636, 0.2362, 0.9091, 0.3149, 0.8182, 0.3149, 0.04546, 0.2362, 0.09091, 0.3149, 0.0, 0.3149, 0.04546, 0.2362, 0.1364, 0.2362, 0.09091, 0.3149, 0.1364, 0.2362, 0.1818, 0.3149, 0.09091, 0.3149, 0.2273, 0.2362, 0.2727, 0.3149, 0.1818, 0.3149, 0.2273, 0.2362, 0.3182, 0.2362, 0.2727, 0.3149, 0.3182, 0.2362, 0.3636, 0.3149, 0.2727, 0.3149, 0.5, 0.2362, 0.5909, 0.2362, 0.5455, 0.3149, 0.5, 0.2362, 0.5455, 0.1575, 0.5909, 0.2362, 0.5455, 0.1575, 0.6364, 0.1575, 0.5909, 0.2362, 0.6818, 0.2362, 0.7727, 0.2362, 0.7273, 0.3149, 0.6818, 0.2362, 0.7273, 0.1575, 0.7727, 0.2362, 0.7273, 0.1575, 0.8182, 0.1575, 0.7727, 0.2362, 0.8636, 0.2362, 0.9545, 0.2362, 0.9091, 0.3149, 0.8636, 0.2362, 0.9091, 0.1575, 0.9545, 0.2362, 0.9091, 0.1575, 1.0, 0.1575, 0.9545, 0.2362, 0.1364, 0.2362, 0.2273, 0.2362, 0.1818, 0.3149, 0.1364, 0.2362, 0.1818, 0.1575, 0.2273, 0.2362, 0.1818, 0.1575, 0.2727, 0.1575, 0.2273, 0.2362, 0.3182, 0.2362, 0.4091, 0.2362, 0.3636, 0.3149, 0.3182, 0.2362, 0.3636, 0.1575, 0.4091, 0.2362, 0.3636, 0.1575, 0.4545, 0.1575, 0.4091, 0.2362, 0.5, 0.07873, 0.5455, 0.1575, 0.4545, 0.1575, 0.5, 0.07873, 0.5909, 0.07873, 0.5455, 0.1575, 0.5909, 0.07873, 0.6364, 0.1575, 0.5455, 0.1575, 0.6818, 0.07873, 0.7273, 0.1575, 0.6364, 0.1575, 0.6818, 0.07873, 0.7727, 0.07873, 0.7273, 0.1575, 0.7727, 0.07873, 0.8182, 0.1575, 0.7273, 0.1575, 0.8636, 0.07873, 0.9091, 0.1575, 0.8182, 0.1575, 0.8636, 0.07873, 0.9545, 0.07873, 0.9091, 0.1575, 0.9545, 0.07873, 1.0, 0.1575, 0.9091, 0.1575, 0.3636, 0.1575, 0.4091, 0.07873, 0.4545, 0.1575, 0.3636, 0.1575, 0.3182, 0.07873, 0.4091, 0.07873, 0.3182, 0.07873, 0.3636, 0.0, 0.4091, 0.07873, 0.1364, 0.07873, 0.1818, 0.1575, 0.09091, 0.1575, 0.1364, 0.07873, 0.2273, 0.07873, 0.1818, 0.1575, 0.2273, 0.07873, 0.2727, 0.1575, 0.1818, 0.1575, 0.1818, 0.0, 0.2273, 0.07873, 0.1364, 0.07873, 0.2727, 0.1575, 0.3182, 0.07873, 0.3636, 0.1575, 0.9091, 0.0, 0.9545, 0.07873, 0.8636, 0.07873, 0.7273, 0.0, 0.7727, 0.07873, 0.6818, 0.07873, 0.5455, 0.0, 0.5909, 0.07873, 0.5, 0.07873, 0.2727, 0.1575, 0.3636, 0.1575, 0.3182, 0.2362, 0.09091, 0.1575, 0.1818, 0.1575, 0.1364, 0.2362, 0.8182, 0.1575, 0.9091, 0.1575, 0.8636, 0.2362, 0.6364, 0.1575, 0.7273, 0.1575, 0.6818, 0.2362, 0.4545, 0.1575, 0.5455, 0.1575, 0.5, 0.2362, 0.2727, 0.1575, 0.3182, 0.2362, 0.2273, 0.2362, 0.09091, 0.1575, 0.1364, 0.2362, 0.04546, 0.2362, 0.8182, 0.1575, 0.8636, 0.2362, 0.7727, 0.2362, 0.6364, 0.1575, 0.6818, 0.2362, 0.5909, 0.2362, 0.4545, 0.1575, 0.5, 0.2362, 0.4091, 0.2362, 0.1818, 0.3149, 0.2727, 0.3149, 0.2273, 0.3937, 0.0, 0.3149, 0.09091, 0.3149, 0.04546, 0.3937, 0.7273, 0.3149, 0.8182, 0.3149, 0.7727, 0.3937, 0.5455, 0.3149, 0.6364, 0.3149, 0.5909, 0.3937, 0.3636, 0.3149, 0.4545, 0.3149, 0.4091, 0.3937, 0.4091, 0.3937, 0.5, 0.3937, 0.4545, 0.4724, 0.4091, 0.3937, 0.4545, 0.3149, 0.5, 0.3937, 0.4545, 0.3149, 0.5455, 0.3149, 0.5, 0.3937, 0.5909, 0.3937, 0.6818, 0.3937, 0.6364, 0.4724, 0.5909, 0.3937, 0.6364, 0.3149, 0.6818, 0.3937, 0.6364, 0.3149, 0.7273, 0.3149, 0.6818, 0.3937, 0.7727, 0.3937, 0.8636, 0.3937, 0.8182, 0.4724, 0.7727, 0.3937, 0.8182, 0.3149, 0.8636, 0.3937, 0.8182, 0.3149, 0.9091, 0.3149, 0.8636, 0.3937, 0.04546, 0.3937, 0.1364, 0.3937, 0.09091, 0.4724, 0.04546, 0.3937, 0.09091, 0.3149, 0.1364, 0.3937, 0.09091, 0.3149, 0.1818, 0.3149, 0.1364, 0.3937, 0.2273, 0.3937, 0.3182, 0.3937, 0.2727, 0.4724, 0.2273, 0.3937, 0.2727, 0.3149, 0.3182, 0.3937, 0.2727, 0.3149, 0.3636, 0.3149, 0.3182, 0.3937, 0.4091, 0.2362, 0.4545, 0.3149, 0.3636, 0.3149, 0.4091, 0.2362, 0.5, 0.2362, 0.4545, 0.3149, 0.5, 0.2362, 0.5455, 0.3149, 0.4545, 0.3149, 0.5909, 0.2362, 0.6364, 0.3149, 0.5455, 0.3149, 0.5909, 0.2362, 0.6818, 0.2362, 0.6364, 0.3149, 0.6818, 0.2362, 0.7273, 0.3149, 0.6364, 0.3149, 0.7727, 0.2362, 0.8182, 0.3149, 0.7273, 0.3149, 0.7727, 0.2362, 0.8636, 0.2362, 0.8182, 0.3149, 0.8636, 0.2362, 0.9091, 0.3149, 0.8182, 0.3149, 0.04546, 0.2362, 0.09091, 0.3149, 0.0, 0.3149, 0.04546, 0.2362, 0.1364, 0.2362, 0.09091, 0.3149, 0.1364, 0.2362, 0.1818, 0.3149, 0.09091, 0.3149, 0.2273, 0.2362, 0.2727, 0.3149, 0.1818, 0.3149, 0.2273, 0.2362, 0.3182, 0.2362, 0.2727, 0.3149, 0.3182, 0.2362, 0.3636, 0.3149, 0.2727, 0.3149, 0.5, 0.2362, 0.5909, 0.2362, 0.5455, 0.3149, 0.5, 0.2362, 0.5455, 0.1575, 0.5909, 0.2362, 0.5455, 0.1575, 0.6364, 0.1575, 0.5909, 0.2362, 0.6818, 0.2362, 0.7727, 0.2362, 0.7273, 0.3149, 0.6818, 0.2362, 0.7273, 0.1575, 0.7727, 0.2362, 0.7273, 0.1575, 0.8182, 0.1575, 0.7727, 0.2362, 0.8636, 0.2362, 0.9545, 0.2362, 0.9091, 0.3149, 0.8636, 0.2362, 0.9091, 0.1575, 0.9545, 0.2362, 0.9091, 0.1575, 1.0, 0.1575, 0.9545, 0.2362, 0.1364, 0.2362, 0.2273, 0.2362, 0.1818, 0.3149, 0.1364, 0.2362, 0.1818, 0.1575, 0.2273, 0.2362, 0.1818, 0.1575, 0.2727, 0.1575, 0.2273, 0.2362, 0.3182, 0.2362, 0.4091, 0.2362, 0.3636, 0.3149, 0.3182, 0.2362, 0.3636, 0.1575, 0.4091, 0.2362, 0.3636, 0.1575, 0.4545, 0.1575, 0.4091, 0.2362, 0.5, 0.07873, 0.5455, 0.1575, 0.4545, 0.1575, 0.5, 0.07873, 0.5909, 0.07873, 0.5455, 0.1575, 0.5909, 0.07873, 0.6364, 0.1575, 0.5455, 0.1575, 0.6818, 0.07873, 0.7273, 0.1575, 0.6364, 0.1575, 0.6818, 0.07873, 0.7727, 0.07873, 0.7273, 0.1575, 0.7727, 0.07873, 0.8182, 0.1575, 0.7273, 0.1575, 0.8636, 0.07873, 0.9091, 0.1575, 0.8182, 0.1575, 0.8636, 0.07873, 0.9545, 0.07873, 0.9091, 0.1575, 0.9545, 0.07873, 1.0, 0.1575, 0.9091, 0.1575, 0.3636, 0.1575, 0.4091, 0.07873, 0.4545, 0.1575, 0.3636, 0.1575, 0.3182, 0.07873, 0.4091, 0.07873, 0.3182, 0.07873, 0.3636, 0.0, 0.4091, 0.07873, 0.1364, 0.07873, 0.1818, 0.1575, 0.09091, 0.1575, 0.1364, 0.07873, 0.2273, 0.07873, 0.1818, 0.1575, 0.2273, 0.07873, 0.2727, 0.1575, 0.1818, 0.1575])
me_cylinder.materials.append(mat_leaves)
me_cylinder.materials.append(mat_tree_trunk)
me_cylinder.use_remesh_fix_poles = True
me_cylinder.use_remesh_preserve_attributes = False
me_cylinder.update()
me_cube_004 = bpy.data.meshes.new('Cube.004')
me_cube_004.from_pydata([(-5.1, -5.1, 0.0), (-5.1, -5.1, 1.0), (-5.1, -4.9, 0.0), (-5.1, -4.9, 1.0), (-4.9, -5.1, 0.0), (-4.9, -5.1, 1.0), (-4.9, -4.9, 0.0), (-4.9, -4.9, 1.0), (-7.1, -5.1, 0.0), (-7.1, -5.1, 1.0), (-7.1, -4.9, 0.0), (-7.1, -4.9, 1.0), (-6.9, -5.1, 0.0), (-6.9, -5.1, 1.0), (-6.9, -4.9, 0.0), (-6.9, -4.9, 1.0), (-9.1, -5.1, 0.0), (-9.1, -5.1, 1.0), (-9.1, -4.9, 0.0), (-9.1, -4.9, 1.0), (-8.9, -5.1, 0.0), (-8.9, -5.1, 1.0), (-8.9, -4.9, 0.0), (-8.9, -4.9, 1.0), (-11.1, -5.1, 0.0), (-11.1, -5.1, 1.0), (-11.1, -4.9, 0.0), (-11.1, -4.9, 1.0), (-10.9, -5.1, 0.0), (-10.9, -5.1, 1.0), (-10.9, -4.9, 0.0), (-10.9, -4.9, 1.0), (-13.1, -5.1, 0.0), (-13.1, -5.1, 1.0), (-13.1, -4.9, 0.0), (-13.1, -4.9, 1.0), (-12.9, -5.1, 0.0), (-12.9, -5.1, 1.0), (-12.9, -4.9, 0.0), (-12.9, -4.9, 1.0), (-15.1, -5.1, 0.0), (-15.1, -5.1, 1.0), (-15.1, -4.9, 0.0), (-15.1, -4.9, 1.0), (-14.9, -5.1, 0.0), (-14.9, -5.1, 1.0), (-14.9, -4.9, 0.0), (-14.9, -4.9, 1.0), (-15.1, -5.1, 0.0), (-15.1, -5.1, 1.0), (-15.1, -4.9, 0.0), (-15.1, -4.9, 1.0), (-14.9, -5.1, 0.0), (-14.9, -5.1, 1.0), (-14.9, -4.9, 0.0), (-14.9, -4.9, 1.0), (-17.1, -5.1, 0.0), (-17.1, -5.1, 1.0), (-17.1, -4.9, 0.0), (-17.1, -4.9, 1.0), (-16.9, -5.1, 0.0), (-16.9, -5.1, 1.0), (-16.9, -4.9, 0.0), (-16.9, -4.9, 1.0), (-5.1, -7.1, 0.0), (-5.1, -7.1, 1.0), (-5.1, -6.9, 0.0), (-5.1, -6.9, 1.0), (-4.9, -7.1, 0.0), (-4.9, -7.1, 1.0), (-4.9, -6.9, 0.0), (-4.9, -6.9, 1.0), (-5.1, -9.1, 0.0), (-5.1, -9.1, 1.0), (-5.1, -8.9, 0.0), (-5.1, -8.9, 1.0), (-4.9, -9.1, 0.0), (-4.9, -9.1, 1.0), (-4.9, -8.9, 0.0), (-4.9, -8.9, 1.0), (-5.1, -11.1, 0.0), (-5.1, -11.1, 1.0), (-5.1, -10.9, 0.0), (-5.1, -10.9, 1.0), (-4.9, -11.1, 0.0), (-4.9, -11.1, 1.0), (-4.9, -10.9, 0.0), (-4.9, -10.9, 1.0), (-5.1, -13.1, 0.0), (-5.1, -13.1, 1.0), (-5.1, -12.9, 0.0), (-5.1, -12.9, 1.0), (-4.9, -13.1, 0.0), (-4.9, -13.1, 1.0), (-4.9, -12.9, 0.0), (-4.9, -12.9, 1.0), (-5.1, -15.1, 0.0), (-5.1, -15.1, 1.0), (-5.1, -14.9, 0.0), (-5.1, -14.9, 1.0), (-4.9, -15.1, 0.0), (-4.9, -15.1, 1.0), (-4.9, -14.9, 0.0), (-4.9, -14.9, 1.0), (-5.1, -17.1, 0.0), (-5.1, -17.1, 1.0), (-5.1, -16.9, 0.0), (-5.1, -16.9, 1.0), (-4.9, -17.1, 0.0), (-4.9, -17.1, 1.0), (-4.9, -16.9, 0.0), (-4.9, -16.9, 1.0), (4.9, -5.1, 0.0), (4.9, -5.1, 1.0), (4.9, -4.9, 0.0), (4.9, -4.9, 1.0), (5.1, -5.1, 0.0), (5.1, -5.1, 1.0), (5.1, -4.9, 0.0), (5.1, -4.9, 1.0), (4.9, -7.1, 0.0), (4.9, -7.1, 1.0), (4.9, -6.9, 0.0), (4.9, -6.9, 1.0), (5.1, -7.1, 0.0), (5.1, -7.1, 1.0), (5.1, -6.9, 0.0), (5.1, -6.9, 1.0), (4.9, -9.1, 0.0), (4.9, -9.1, 1.0), (4.9, -8.9, 0.0), (4.9, -8.9, 1.0), (5.1, -9.1, 0.0), (5.1, -9.1, 1.0), (5.1, -8.9, 0.0), (5.1, -8.9, 1.0), (4.9, -11.1, 0.0), (4.9, -11.1, 1.0), (4.9, -10.9, 0.0), (4.9, -10.9, 1.0), (5.1, -11.1, 0.0), (5.1, -11.1, 1.0), (5.1, -10.9, 0.0), (5.1, -10.9, 1.0), (4.9, -13.1, 0.0), (4.9, -13.1, 1.0), (4.9, -12.9, 0.0), (4.9, -12.9, 1.0), (5.1, -13.1, 0.0), (5.1, -13.1, 1.0), (5.1, -12.9, 0.0), (5.1, -12.9, 1.0), (4.9, -15.1, 0.0), (4.9, -15.1, 1.0), (4.9, -14.9, 0.0), (4.9, -14.9, 1.0), (5.1, -15.1, 0.0), (5.1, -15.1, 1.0), (5.1, -14.9, 0.0), (5.1, -14.9, 1.0), (4.9, -17.1, 0.0), (4.9, -17.1, 1.0), (4.9, -16.9, 0.0), (4.9, -16.9, 1.0), (5.1, -17.1, 0.0), (5.1, -17.1, 1.0), (5.1, -16.9, 0.0), (5.1, -16.9, 1.0), (16.9, -5.1, 0.0), (16.9, -5.1, 1.0), (16.9, -4.9, 0.0), (16.9, -4.9, 1.0), (17.1, -5.1, 0.0), (17.1, -5.1, 1.0), (17.1, -4.9, 0.0), (17.1, -4.9, 1.0), (14.9, -5.1, 0.0), (14.9, -5.1, 1.0), (14.9, -4.9, 0.0), (14.9, -4.9, 1.0), (15.1, -5.1, 0.0), (15.1, -5.1, 1.0), (15.1, -4.9, 0.0), (15.1, -4.9, 1.0), (12.9, -5.1, 0.0), (12.9, -5.1, 1.0), (12.9, -4.9, 0.0), (12.9, -4.9, 1.0), (13.1, -5.1, 0.0), (13.1, -5.1, 1.0), (13.1, -4.9, 0.0), (13.1, -4.9, 1.0), (10.9, -5.1, 0.0), (10.9, -5.1, 1.0), (10.9, -4.9, 0.0), (10.9, -4.9, 1.0), (11.1, -5.1, 0.0), (11.1, -5.1, 1.0), (11.1, -4.9, 0.0), (11.1, -4.9, 1.0), (8.9, -5.1, 0.0), (8.9, -5.1, 1.0), (8.9, -4.9, 0.0), (8.9, -4.9, 1.0), (9.1, -5.1, 0.0), (9.1, -5.1, 1.0), (9.1, -4.9, 0.0), (9.1, -4.9, 1.0), (6.9, -5.1, 0.0), (6.9, -5.1, 1.0), (6.9, -4.9, 0.0), (6.9, -4.9, 1.0), (7.1, -5.1, 0.0), (7.1, -5.1, 1.0), (7.1, -4.9, 0.0), (7.1, -4.9, 1.0), (-17.25, -4.9, 0.1125), (-17.25, -4.9, 0.2875), (-17.25, -4.85, 0.1125), (-17.25, -4.85, 0.2875), (-4.9, -4.9, 0.1125), (-4.9, -4.9, 0.2875), (-4.9, -4.85, 0.1125), (-4.9, -4.85, 0.2875), (-17.25, -4.9, 0.4125), (-17.25, -4.9, 0.5875), (-17.25, -4.85, 0.4125), (-17.25, -4.85, 0.5875), (-4.9, -4.9, 0.4125), (-4.9, -4.9, 0.5875), (-4.9, -4.85, 0.4125), (-4.9, -4.85, 0.5875), (-17.25, -4.9, 0.7125), (-17.25, -4.9, 0.8875), (-17.25, -4.85, 0.7125), (-17.25, -4.85, 0.8875), (-4.9, -4.9, 0.7125), (-4.9, -4.9, 0.8875), (-4.9, -4.85, 0.7125), (-4.9, -4.85, 0.8875), (17.25, -4.85, 0.1125), (17.25, -4.85, 0.2875), (17.25, -4.9, 0.1125), (17.25, -4.9, 0.2875), (4.9, -4.85, 0.1125), (4.9, -4.85, 0.2875), (4.9, -4.9, 0.1125), (4.9, -4.9, 0.2875), (17.25, -4.85, 0.4125), (17.25, -4.85, 0.5875), (17.25, -4.9, 0.4125), (17.25, -4.9, 0.5875), (4.9, -4.85, 0.4125), (4.9, -4.85, 0.5875), (4.9, -4.9, 0.4125), (4.9, -4.9, 0.5875), (17.25, -4.85, 0.7125), (17.25, -4.85, 0.8875), (17.25, -4.9, 0.7125), (17.25, -4.9, 0.8875), (4.9, -4.85, 0.7125), (4.9, -4.85, 0.8875), (4.9, -4.9, 0.7125), (4.9, -4.9, 0.8875), (4.85, -4.9, 0.1125), (4.85, -4.9, 0.2875), (4.9, -4.9, 0.1125), (4.9, -4.9, 0.2875), (4.85, -17.25, 0.1125), (4.85, -17.25, 0.2875), (4.9, -17.25, 0.1125), (4.9, -17.25, 0.2875), (4.85, -4.9, 0.4125), (4.85, -4.9, 0.5875), (4.9, -4.9, 0.4125), (4.9, -4.9, 0.5875), (4.85, -17.25, 0.4125), (4.85, -17.25, 0.5875), (4.9, -17.25, 0.4125), (4.9, -17.25, 0.5875), (4.85, -4.9, 0.7125), (4.85, -4.9, 0.8875), (4.9, -4.9, 0.7125), (4.9, -4.9, 0.8875), (4.85, -17.25, 0.7125), (4.85, -17.25, 0.8875), (4.9, -17.25, 0.7125), (4.9, -17.25, 0.8875), (-4.9, -4.9, 0.1125), (-4.9, -4.9, 0.2875), (-4.85, -4.9, 0.1125), (-4.85, -4.9, 0.2875), (-4.9, -17.25, 0.1125), (-4.9, -17.25, 0.2875), (-4.85, -17.25, 0.1125), (-4.85, -17.25, 0.2875), (-4.9, -4.9, 0.4125), (-4.9, -4.9, 0.5875), (-4.85, -4.9, 0.4125), (-4.85, -4.9, 0.5875), (-4.9, -17.25, 0.4125), (-4.9, -17.25, 0.5875), (-4.85, -17.25, 0.4125), (-4.85, -17.25, 0.5875), (-4.9, -4.9, 0.7125), (-4.9, -4.9, 0.8875), (-4.85, -4.9, 0.7125), (-4.85, -4.9, 0.8875), (-4.9, -17.25, 0.7125), (-4.9, -17.25, 0.8875), (-4.85, -17.25, 0.7125), (-4.85, -17.25, 0.8875)], [], [(0, 1, 3, 2), (2, 3, 7, 6), (6, 7, 5, 4), (4, 5, 1, 0), (2, 6, 4, 0), (7, 3, 1, 5), (8, 9, 11, 10), (10, 11, 15, 14), (14, 15, 13, 12), (12, 13, 9, 8), (10, 14, 12, 8), (15, 11, 9, 13), (16, 17, 19, 18), (18, 19, 23, 22), (22, 23, 21, 20), (20, 21, 17, 16), (18, 22, 20, 16), (23, 19, 17, 21), (24, 25, 27, 26), (26, 27, 31, 30), (30, 31, 29, 28), (28, 29, 25, 24), (26, 30, 28, 24), (31, 27, 25, 29), (32, 33, 35, 34), (34, 35, 39, 38), (38, 39, 37, 36), (36, 37, 33, 32), (34, 38, 36, 32), (39, 35, 33, 37), (40, 41, 43, 42), (42, 43, 47, 46), (46, 47, 45, 44), (44, 45, 41, 40), (42, 46, 44, 40), (47, 43, 41, 45), (48, 49, 51, 50), (50, 51, 55, 54), (54, 55, 53, 52), (52, 53, 49, 48), (50, 54, 52, 48), (55, 51, 49, 53), (56, 57, 59, 58), (58, 59, 63, 62), (62, 63, 61, 60), (60, 61, 57, 56), (58, 62, 60, 56), (63, 59, 57, 61), (64, 65, 67, 66), (66, 67, 71, 70), (70, 71, 69, 68), (68, 69, 65, 64), (66, 70, 68, 64), (71, 67, 65, 69), (72, 73, 75, 74), (74, 75, 79, 78), (78, 79, 77, 76), (76, 77, 73, 72), (74, 78, 76, 72), (79, 75, 73, 77), (80, 81, 83, 82), (82, 83, 87, 86), (86, 87, 85, 84), (84, 85, 81, 80), (82, 86, 84, 80), (87, 83, 81, 85), (88, 89, 91, 90), (90, 91, 95, 94), (94, 95, 93, 92), (92, 93, 89, 88), (90, 94, 92, 88), (95, 91, 89, 93), (96, 97, 99, 98), (98, 99, 103, 102), (102, 103, 101, 100), (100, 101, 97, 96), (98, 102, 100, 96), (103, 99, 97, 101), (104, 105, 107, 106), (106, 107, 111, 110), (110, 111, 109, 108), (108, 109, 105, 104), (106, 110, 108, 104), (111, 107, 105, 109), (112, 113, 115, 114), (114, 115, 119, 118), (118, 119, 117, 116), (116, 117, 113, 112), (114, 118, 116, 112), (119, 115, 113, 117), (120, 121, 123, 122), (122, 123, 127, 126), (126, 127, 125, 124), (124, 125, 121, 120), (122, 126, 124, 120), (127, 123, 121, 125), (128, 129, 131, 130), (130, 131, 135, 134), (134, 135, 133, 132), (132, 133, 129, 128), (130, 134, 132, 128), (135, 131, 129, 133), (136, 137, 139, 138), (138, 139, 143, 142), (142, 143, 141, 140), (140, 141, 137, 136), (138, 142, 140, 136), (143, 139, 137, 141), (144, 145, 147, 146), (146, 147, 151, 150), (150, 151, 149, 148), (148, 149, 145, 144), (146, 150, 148, 144), (151, 147, 145, 149), (152, 153, 155, 154), (154, 155, 159, 158), (158, 159, 157, 156), (156, 157, 153, 152), (154, 158, 156, 152), (159, 155, 153, 157), (160, 161, 163, 162), (162, 163, 167, 166), (166, 167, 165, 164), (164, 165, 161, 160), (162, 166, 164, 160), (167, 163, 161, 165), (168, 169, 171, 170), (170, 171, 175, 174), (174, 175, 173, 172), (172, 173, 169, 168), (170, 174, 172, 168), (175, 171, 169, 173), (176, 177, 179, 178), (178, 179, 183, 182), (182, 183, 181, 180), (180, 181, 177, 176), (178, 182, 180, 176), (183, 179, 177, 181), (184, 185, 187, 186), (186, 187, 191, 190), (190, 191, 189, 188), (188, 189, 185, 184), (186, 190, 188, 184), (191, 187, 185, 189), (192, 193, 195, 194), (194, 195, 199, 198), (198, 199, 197, 196), (196, 197, 193, 192), (194, 198, 196, 192), (199, 195, 193, 197), (200, 201, 203, 202), (202, 203, 207, 206), (206, 207, 205, 204), (204, 205, 201, 200), (202, 206, 204, 200), (207, 203, 201, 205), (208, 209, 211, 210), (210, 211, 215, 214), (214, 215, 213, 212), (212, 213, 209, 208), (210, 214, 212, 208), (215, 211, 209, 213), (216, 217, 219, 218), (218, 219, 223, 222), (222, 223, 221, 220), (220, 221, 217, 216), (218, 222, 220, 216), (223, 219, 217, 221), (224, 225, 227, 226), (226, 227, 231, 230), (230, 231, 229, 228), (228, 229, 225, 224), (226, 230, 228, 224), (231, 227, 225, 229), (232, 233, 235, 234), (234, 235, 239, 238), (238, 239, 237, 236), (236, 237, 233, 232), (234, 238, 236, 232), (239, 235, 233, 237), (240, 241, 243, 242), (242, 243, 247, 246), (246, 247, 245, 244), (244, 245, 241, 240), (242, 246, 244, 240), (247, 243, 241, 245), (248, 249, 251, 250), (250, 251, 255, 254), (254, 255, 253, 252), (252, 253, 249, 248), (250, 254, 252, 248), (255, 251, 249, 253), (256, 257, 259, 258), (258, 259, 263, 262), (262, 263, 261, 260), (260, 261, 257, 256), (258, 262, 260, 256), (263, 259, 257, 261), (264, 265, 267, 266), (266, 267, 271, 270), (270, 271, 269, 268), (268, 269, 265, 264), (266, 270, 268, 264), (271, 267, 265, 269), (272, 273, 275, 274), (274, 275, 279, 278), (278, 279, 277, 276), (276, 277, 273, 272), (274, 278, 276, 272), (279, 275, 273, 277), (280, 281, 283, 282), (282, 283, 287, 286), (286, 287, 285, 284), (284, 285, 281, 280), (282, 286, 284, 280), (287, 283, 281, 285), (288, 289, 291, 290), (290, 291, 295, 294), (294, 295, 293, 292), (292, 293, 289, 288), (290, 294, 292, 288), (295, 291, 289, 293), (296, 297, 299, 298), (298, 299, 303, 302), (302, 303, 301, 300), (300, 301, 297, 296), (298, 302, 300, 296), (303, 299, 297, 301), (304, 305, 307, 306), (306, 307, 311, 310), (310, 311, 309, 308), (308, 309, 305, 304), (306, 310, 308, 304), (311, 307, 305, 309)])
_uv = me_cube_004.uv_layers.new(name='UVMap')
_uv.uv.foreach_set('vector', [0.375, 0.0, 0.625, 0.0, 0.625, 0.25, 0.375, 0.25, 0.375, 0.25, 0.625, 0.25, 0.625, 0.5, 0.375, 0.5, 0.375, 0.5, 0.625, 0.5, 0.625, 0.75, 0.375, 0.75, 0.375, 0.75, 0.625, 0.75, 0.625, 1.0, 0.375, 1.0, 0.125, 0.5, 0.375, 0.5, 0.375, 0.75, 0.125, 0.75, 0.625, 0.5, 0.875, 0.5, 0.875, 0.75, 0.625, 0.75, 0.375, 0.0, 0.625, 0.0, 0.625, 0.25, 0.375, 0.25, 0.375, 0.25, 0.625, 0.25, 0.625, 0.5, 0.375, 0.5, 0.375, 0.5, 0.625, 0.5, 0.625, 0.75, 0.375, 0.75, 0.375, 0.75, 0.625, 0.75, 0.625, 1.0, 0.375, 1.0, 0.125, 0.5, 0.375, 0.5, 0.375, 0.75, 0.125, 0.75, 0.625, 0.5, 0.875, 0.5, 0.875, 0.75, 0.625, 0.75, 0.375, 0.0, 0.625, 0.0, 0.625, 0.25, 0.375, 0.25, 0.375, 0.25, 0.625, 0.25, 0.625, 0.5, 0.375, 0.5, 0.375, 0.5, 0.625, 0.5, 0.625, 0.75, 0.375, 0.75, 0.375, 0.75, 0.625, 0.75, 0.625, 1.0, 0.375, 1.0, 0.125, 0.5, 0.375, 0.5, 0.375, 0.75, 0.125, 0.75, 0.625, 0.5, 0.875, 0.5, 0.875, 0.75, 0.625, 0.75, 0.375, 0.0, 0.625, 0.0, 0.625, 0.25, 0.375, 0.25, 0.375, 0.25, 0.625, 0.25, 0.625, 0.5, 0.375, 0.5, 0.375, 0.5, 0.625, 0.5, 0.625, 0.75, 0.375, 0.75, 0.375, 0.75, 0.625, 0.75, 0.625, 1.0, 0.375, 1.0, 0.125, 0.5, 0.375, 0.5, 0.375, 0.75, 0.125, 0.75, 0.625, 0.5, 0.875, 0.5, 0.875, 0.75, 0.625, 0.75, 0.375, 0.0, 0.625, 0.0, 0.625, 0.25, 0.375, 0.25, 0.375, 0.25, 0.625, 0.25, 0.625, 0.5, 0.375, 0.5, 0.375, 0.5, 0.625, 0.5, 0.625, 0.75, 0.375, 0.75, 0.375, 0.75, 0.625, 0.75, 0.625, 1.0, 0.375, 1.0, 0.125, 0.5, 0.375, 0.5, 0.375, 0.75, 0.125, 0.75, 0.625, 0.5, 0.875, 0.5, 0.875, 0.75, 0.625, 0.75, 0.375, 0.0, 0.625, 0.0, 0.625, 0.25, 0.375, 0.25, 0.375, 0.25, 0.625, 0.25, 0.625, 0.5, 0.375, 0.5, 0.375, 0.5, 0.625, 0.5, 0.625, 0.75, 0.375, 0.75, 0.375, 0.75, 0.625, 0.75, 0.625, 1.0, 0.375, 1.0, 0.125, 0.5, 0.375, 0.5, 0.375, 0.75, 0.125, 0.75, 0.625, 0.5, 0.875, 0.5, 0.875, 0.75, 0.625, 0.75, 0.375, 0.0, 0.625, 0.0, 0.625, 0.25, 0.375, 0.25, 0.375, 0.25, 0.625, 0.25, 0.625, 0.5, 0.375, 0.5, 0.375, 0.5, 0.625, 0.5, 0.625, 0.75, 0.375, 0.75, 0.375, 0.75, 0.625, 0.75, 0.625, 1.0, 0.375, 1.0, 0.125, 0.5, 0.375, 0.5, 0.375, 0.75, 0.125, 0.75, 0.625, 0.5, 0.875, 0.5, 0.875, 0.75, 0.625, 0.75, 0.375, 0.0, 0.625, 0.0, 0.625, 0.25, 0.375, 0.25, 0.375, 0.25, 0.625, 0.25, 0.625, 0.5, 0.375, 0.5, 0.375, 0.5, 0.625, 0.5, 0.625, 0.75, 0.375, 0.75, 0.375, 0.75, 0.625, 0.75, 0.625, 1.0, 0.375, 1.0, 0.125, 0.5, 0.375, 0.5, 0.375, 0.75, 0.125, 0.75, 0.625, 0.5, 0.875, 0.5, 0.875, 0.75, 0.625, 0.75, 0.375, 0.0, 0.625, 0.0, 0.625, 0.25, 0.375, 0.25, 0.375, 0.25, 0.625, 0.25, 0.625, 0.5, 0.375, 0.5, 0.375, 0.5, 0.625, 0.5, 0.625, 0.75, 0.375, 0.75, 0.375, 0.75, 0.625, 0.75, 0.625, 1.0, 0.375, 1.0, 0.125, 0.5, 0.375, 0.5, 0.375, 0.75, 0.125, 0.75, 0.625, 0.5, 0.875, 0.5, 0.875, 0.75, 0.625, 0.75, 0.375, 0.0, 0.625, 0.0, 0.625, 0.25, 0.375, 0.25, 0.375, 0.25, 0.625, 0.25, 0.625, 0.5, 0.375, 0.5, 0.375, 0.5, 0.625, 0.5, 0.625, 0.75, 0.375, 0.75, 0.375, 0.75, 0.625, 0.75, 0.625, 1.0, 0.375, 1.0, 0.125, 0.5, 0.375, 0.5, 0.375, 0.75, 0.125, 0.75, 0.625, 0.5, 0.875, 0.5, 0.875, 0.75, 0.625, 0.75, 0.375, 0.0, 0.625, 0.0, 0.625, 0.25, 0.375, 0.25, 0.375, 0.25, 0.625, 0.25, 0.625, 0.5, 0.375, 0.5, 0.375, 0.5, 0.625, 0.5, 0.625, 0.75, 0.375, 0.75, 0.375, 0.75, 0.625, 0.75, 0.625, 1.0, 0.375, 1.0, 0.125, 0.5, 0.375, 0.5, 0.375, 0.75, 0.125, 0.75, 0.625, 0.5, 0.875, 0.5, 0.875, 0.75, 0.625, 0.75, 0.375, 0.0, 0.625, 0.0, 0.625, 0.25, 0.375, 0.25, 0.375, 0.25, 0.625, 0.25, 0.625, 0.5, 0.375, 0.5, 0.375, 0.5, 0.625, 0.5, 0.625, 0.75, 0.375, 0.75, 0.375, 0.75, 0.625, 0.75, 0.625, 1.0, 0.375, 1.0, 0.125, 0.5, 0.375, 0.5, 0.375, 0.75, 0.125, 0.75, 0.625, 0.5, 0.875, 0.5, 0.875, 0.75, 0.625, 0.75, 0.375, 0.0, 0.625, 0.0, 0.625, 0.25, 0.375, 0.25, 0.375, 0.25, 0.625, 0.25, 0.625, 0.5, 0.375, 0.5, 0.375, 0.5, 0.625, 0.5, 0.625, 0.75, 0.375, 0.75, 0.375, 0.75, 0.625, 0.75, 0.625, 1.0, 0.375, 1.0, 0.125, 0.5, 0.375, 0.5, 0.375, 0.75, 0.125, 0.75, 0.625, 0.5, 0.875, 0.5, 0.875, 0.75, 0.625, 0.75, 0.375, 0.0, 0.625, 0.0, 0.625, 0.25, 0.375, 0.25, 0.375, 0.25, 0.625, 0.25, 0.625, 0.5, 0.375, 0.5, 0.375, 0.5, 0.625, 0.5, 0.625, 0.75, 0.375, 0.75, 0.375, 0.75, 0.625, 0.75, 0.625, 1.0, 0.375, 1.0, 0.125, 0.5, 0.375, 0.5, 0.375, 0.75, 0.125, 0.75, 0.625, 0.5, 0.875, 0.5, 0.875, 0.75, 0.625, 0.75, 0.375, 0.0, 0.625, 0.0, 0.625, 0.25, 0.375, 0.25, 0.375, 0.25, 0.625, 0.25, 0.625, 0.5, 0.375, 0.5, 0.375, 0.5, 0.625, 0.5, 0.625, 0.75, 0.375, 0.75, 0.375, 0.75, 0.625, 0.75, 0.625, 1.0, 0.375, 1.0, 0.125, 0.5, 0.375, 0.5, 0.375, 0.75, 0.125, 0.75, 0.625, 0.5, 0.875, 0.5, 0.875, 0.75, 0.625, 0.75, 0.375, 0.0, 0.625, 0.0, 0.625, 0.25, 0.375, 0.25, 0.375, 0.25, 0.625, 0.25, 0.625, 0.5, 0.375, 0.5, 0.375, 0.5, 0.625, 0.5, 0.625, 0.75, 0.375, 0.75, 0.375, 0.75, 0.625, 0.75, 0.625, 1.0, 0.375, 1.0, 0.125, 0.5, 0.375, 0.5, 0.375, 0.75, 0.125, 0.75, 0.625, 0.5, 0.875, 0.5, 0.875, 0.75, 0.625, 0.75, 0.375, 0.0, 0.625, 0.0, 0.625, 0.25, 0.375, 0.25, 0.375, 0.25, 0.625, 0.25, 0.625, 0.5, 0.375, 0.5, 0.375, 0.5, 0.625, 0.5, 0.625, 0.75, 0.375, 0.75, 0.375, 0.75, 0.625, 0.75, 0.625, 1.0, 0.375, 1.0, 0.125, 0.5, 0.375, 0.5, 0.375, 0.75, 0.125, 0.75, 0.625, 0.5, 0.875, 0.5, 0.875, 0.75, 0.625, 0.75, 0.375, 0.0, 0.625, 0.0, 0.625, 0.25, 0.375, 0.25, 0.375, 0.25, 0.625, 0.25, 0.625, 0.5, 0.375, 0.5, 0.375, 0.5, 0.625, 0.5, 0.625, 0.75, 0.375, 0.75, 0.375, 0.75, 0.625, 0.75, 0.625, 1.0, 0.375, 1.0, 0.125, 0.5, 0.375, 0.5, 0.375, 0.75, 0.125, 0.75, 0.625, 0.5, 0.875, 0.5, 0.875, 0.75, 0.625, 0.75, 0.375, 0.0, 0.625, 0.0, 0.625, 0.25, 0.375, 0.25, 0.375, 0.25, 0.625, 0.25, 0.625, 0.5, 0.375, 0.5, 0.375, 0.5, 0.625, 0.5, 0.625, 0.75, 0.375, 0.75, 0.375, 0.75, 0.625, 0.75, 0.625, 1.0, 0.375, 1.0, 0.125, 0.5, 0.375, 0.5, 0.375, 0.75, 0.125, 0.75, 0.625, 0.5, 0.875, 0.5, 0.875, 0.75, 0.625, 0.75, 0.375, 0.0, 0.625, 0.0, 0.625, 0.25, 0.375, 0.25, 0.375, 0.25, 0.625, 0.25, 0.625, 0.5, 0.375, 0.5, 0.375, 0.5, 0.625, 0.5, 0.625, 0.75, 0.375, 0.75, 0.375, 0.75, 0.625, 0.75, 0.625, 1.0, 0.375, 1.0, 0.125, 0.5, 0.375, 0.5, 0.375, 0.75, 0.125, 0.75, 0.625, 0.5, 0.875, 0.5, 0.875, 0.75, 0.625, 0.75, 0.375, 0.0, 0.625, 0.0, 0.625, 0.25, 0.375, 0.25, 0.375, 0.25, 0.625, 0.25, 0.625, 0.5, 0.375, 0.5, 0.375, 0.5, 0.625, 0.5, 0.625, 0.75, 0.375, 0.75, 0.375, 0.75, 0.625, 0.75, 0.625, 1.0, 0.375, 1.0, 0.125, 0.5, 0.375, 0.5, 0.375, 0.75, 0.125, 0.75, 0.625, 0.5, 0.875, 0.5, 0.875, 0.75, 0.625, 0.75, 0.375, 0.0, 0.625, 0.0, 0.625, 0.25, 0.375, 0.25, 0.375, 0.25, 0.625, 0.25, 0.625, 0.5, 0.375, 0.5, 0.375, 0.5, 0.625, 0.5, 0.625, 0.75, 0.375, 0.75, 0.375, 0.75, 0.625, 0.75, 0.625, 1.0, 0.375, 1.0, 0.125, 0.5, 0.375, 0.5, 0.375, 0.75, 0.125, 0.75, 0.625, 0.5, 0.875, 0.5, 0.875, 0.75, 0.625, 0.75, 0.375, 0.0, 0.625, 0.0, 0.625, 0.25, 0.375, 0.25, 0.375, 0.25, 0.625, 0.25, 0.625, 0.5, 0.375, 0.5, 0.375, 0.5, 0.625, 0.5, 0.625, 0.75, 0.375, 0.75, 0.375, 0.75, 0.625, 0.75, 0.625, 1.0, 0.375, 1.0, 0.125, 0.5, 0.375, 0.5, 0.375, 0.75, 0.125, 0.75, 0.625, 0.5, 0.875, 0.5, 0.875, 0.75, 0.625, 0.75, 0.375, 0.0, 0.625, 0.0, 0.625, 0.25, 0.375, 0.25, 0.375, 0.25, 0.625, 0.25, 0.625, 0.5, 0.375, 0.5, 0.375, 0.5, 0.625, 0.5, 0.625, 0.75, 0.375, 0.75, 0.375, 0.75, 0.625, 0.75, 0.625, 1.0, 0.375, 1.0, 0.125, 0.5, 0.375, 0.5, 0.375, 0.75, 0.125, 0.75, 0.625, 0.5, 0.875, 0.5, 0.875, 0.75, 0.625, 0.75, 0.375, 0.0, 0.625, 0.0, 0.625, 0.25, 0.375, 0.25, 0.375, 0.25, 0.625, 0.25, 0.625, 0.5, 0.375, 0.5, 0.375, 0.5, 0.625, 0.5, 0.625, 0.75, 0.375, 0.75, 0.375, 0.75, 0.625, 0.75, 0.625, 1.0, 0.375, 1.0, 0.125, 0.5, 0.375, 0.5, 0.375, 0.75, 0.125, 0.75, 0.625, 0.5, 0.875, 0.5, 0.875, 0.75, 0.625, 0.75, 0.375, 0.0, 0.625, 0.0, 0.625, 0.25, 0.375, 0.25, 0.375, 0.25, 0.625, 0.25, 0.625, 0.5, 0.375, 0.5, 0.375, 0.5, 0.625, 0.5, 0.625, 0.75, 0.375, 0.75, 0.375, 0.75, 0.625, 0.75, 0.625, 1.0, 0.375, 1.0, 0.125, 0.5, 0.375, 0.5, 0.375, 0.75, 0.125, 0.75, 0.625, 0.5, 0.875, 0.5, 0.875, 0.75, 0.625, 0.75, 0.375, 0.0, 0.625, 0.0, 0.625, 0.25, 0.375, 0.25, 0.375, 0.25, 0.625, 0.25, 0.625, 0.5, 0.375, 0.5, 0.375, 0.5, 0.625, 0.5, 0.625, 0.75, 0.375, 0.75, 0.375, 0.75, 0.625, 0.75, 0.625, 1.0, 0.375, 1.0, 0.125, 0.5, 0.375, 0.5, 0.375, 0.75, 0.125, 0.75, 0.625, 0.5, 0.875, 0.5, 0.875, 0.75, 0.625, 0.75, 0.375, 0.0, 0.625, 0.0, 0.625, 0.25, 0.375, 0.25, 0.375, 0.25, 0.625, 0.25, 0.625, 0.5, 0.375, 0.5, 0.375, 0.5, 0.625, 0.5, 0.625, 0.75, 0.375, 0.75, 0.375, 0.75, 0.625, 0.75, 0.625, 1.0, 0.375, 1.0, 0.125, 0.5, 0.375, 0.5, 0.375, 0.75, 0.125, 0.75, 0.625, 0.5, 0.875, 0.5, 0.875, 0.75, 0.625, 0.75, 0.375, 0.0, 0.625, 0.0, 0.625, 0.25, 0.375, 0.25, 0.375, 0.25, 0.625, 0.25, 0.625, 0.5, 0.375, 0.5, 0.375, 0.5, 0.625, 0.5, 0.625, 0.75, 0.375, 0.75, 0.375, 0.75, 0.625, 0.75, 0.625, 1.0, 0.375, 1.0, 0.125, 0.5, 0.375, 0.5, 0.375, 0.75, 0.125, 0.75, 0.625, 0.5, 0.875, 0.5, 0.875, 0.75, 0.625, 0.75, 0.375, 0.0, 0.625, 0.0, 0.625, 0.25, 0.375, 0.25, 0.375, 0.25, 0.625, 0.25, 0.625, 0.5, 0.375, 0.5, 0.375, 0.5, 0.625, 0.5, 0.625, 0.75, 0.375, 0.75, 0.375, 0.75, 0.625, 0.75, 0.625, 1.0, 0.375, 1.0, 0.125, 0.5, 0.375, 0.5, 0.375, 0.75, 0.125, 0.75, 0.625, 0.5, 0.875, 0.5, 0.875, 0.75, 0.625, 0.75, 0.375, 0.0, 0.625, 0.0, 0.625, 0.25, 0.375, 0.25, 0.375, 0.25, 0.625, 0.25, 0.625, 0.5, 0.375, 0.5, 0.375, 0.5, 0.625, 0.5, 0.625, 0.75, 0.375, 0.75, 0.375, 0.75, 0.625, 0.75, 0.625, 1.0, 0.375, 1.0, 0.125, 0.5, 0.375, 0.5, 0.375, 0.75, 0.125, 0.75, 0.625, 0.5, 0.875, 0.5, 0.875, 0.75, 0.625, 0.75, 0.375, 0.0, 0.625, 0.0, 0.625, 0.25, 0.375, 0.25, 0.375, 0.25, 0.625, 0.25, 0.625, 0.5, 0.375, 0.5, 0.375, 0.5, 0.625, 0.5, 0.625, 0.75, 0.375, 0.75, 0.375, 0.75, 0.625, 0.75, 0.625, 1.0, 0.375, 1.0, 0.125, 0.5, 0.375, 0.5, 0.375, 0.75, 0.125, 0.75, 0.625, 0.5, 0.875, 0.5, 0.875, 0.75, 0.625, 0.75, 0.375, 0.0, 0.625, 0.0, 0.625, 0.25, 0.375, 0.25, 0.375, 0.25, 0.625, 0.25, 0.625, 0.5, 0.375, 0.5, 0.375, 0.5, 0.625, 0.5, 0.625, 0.75, 0.375, 0.75, 0.375, 0.75, 0.625, 0.75, 0.625, 1.0, 0.375, 1.0, 0.125, 0.5, 0.375, 0.5, 0.375, 0.75, 0.125, 0.75, 0.625, 0.5, 0.875, 0.5, 0.875, 0.75, 0.625, 0.75, 0.375, 0.0, 0.625, 0.0, 0.625, 0.25, 0.375, 0.25, 0.375, 0.25, 0.625, 0.25, 0.625, 0.5, 0.375, 0.5, 0.375, 0.5, 0.625, 0.5, 0.625, 0.75, 0.375, 0.75, 0.375, 0.75, 0.625, 0.75, 0.625, 1.0, 0.375, 1.0, 0.125, 0.5, 0.375, 0.5, 0.375, 0.75, 0.125, 0.75, 0.625, 0.5, 0.875, 0.5, 0.875, 0.75, 0.625, 0.75, 0.375, 0.0, 0.625, 0.0, 0.625, 0.25, 0.375, 0.25, 0.375, 0.25, 0.625, 0.25, 0.625, 0.5, 0.375, 0.5, 0.375, 0.5, 0.625, 0.5, 0.625, 0.75, 0.375, 0.75, 0.375, 0.75, 0.625, 0.75, 0.625, 1.0, 0.375, 1.0, 0.125, 0.5, 0.375, 0.5, 0.375, 0.75, 0.125, 0.75, 0.625, 0.5, 0.875, 0.5, 0.875, 0.75, 0.625, 0.75, 0.375, 0.0, 0.625, 0.0, 0.625, 0.25, 0.375, 0.25, 0.375, 0.25, 0.625, 0.25, 0.625, 0.5, 0.375, 0.5, 0.375, 0.5, 0.625, 0.5, 0.625, 0.75, 0.375, 0.75, 0.375, 0.75, 0.625, 0.75, 0.625, 1.0, 0.375, 1.0, 0.125, 0.5, 0.375, 0.5, 0.375, 0.75, 0.125, 0.75, 0.625, 0.5, 0.875, 0.5, 0.875, 0.75, 0.625, 0.75, 0.375, 0.0, 0.625, 0.0, 0.625, 0.25, 0.375, 0.25, 0.375, 0.25, 0.625, 0.25, 0.625, 0.5, 0.375, 0.5, 0.375, 0.5, 0.625, 0.5, 0.625, 0.75, 0.375, 0.75, 0.375, 0.75, 0.625, 0.75, 0.625, 1.0, 0.375, 1.0, 0.125, 0.5, 0.375, 0.5, 0.375, 0.75, 0.125, 0.75, 0.625, 0.5, 0.875, 0.5, 0.875, 0.75, 0.625, 0.75, 0.375, 0.0, 0.625, 0.0, 0.625, 0.25, 0.375, 0.25, 0.375, 0.25, 0.625, 0.25, 0.625, 0.5, 0.375, 0.5, 0.375, 0.5, 0.625, 0.5, 0.625, 0.75, 0.375, 0.75, 0.375, 0.75, 0.625, 0.75, 0.625, 1.0, 0.375, 1.0, 0.125, 0.5, 0.375, 0.5, 0.375, 0.75, 0.125, 0.75, 0.625, 0.5, 0.875, 0.5, 0.875, 0.75, 0.625, 0.75, 0.375, 0.0, 0.625, 0.0, 0.625, 0.25, 0.375, 0.25, 0.375, 0.25, 0.625, 0.25, 0.625, 0.5, 0.375, 0.5, 0.375, 0.5, 0.625, 0.5, 0.625, 0.75, 0.375, 0.75, 0.375, 0.75, 0.625, 0.75, 0.625, 1.0, 0.375, 1.0, 0.125, 0.5, 0.375, 0.5, 0.375, 0.75, 0.125, 0.75, 0.625, 0.5, 0.875, 0.5, 0.875, 0.75, 0.625, 0.75])
me_cube_004.materials.append(mat_fence_post)
me_cube_004.use_remesh_fix_poles = True
me_cube_004.use_remesh_preserve_attributes = False
me_cube_004.update()

# ---- objects
ob_ground = bpy.data.objects.new('Ground', me_plane)
ob_barn = bpy.data.objects.new('Barn', me_cube_001)
ob_silo = bpy.data.objects.new('Silo', me_cube_003)
ob_tree = bpy.data.objects.new('Tree', me_cylinder)
ob_fence = bpy.data.objects.new('Fence', me_cube_004)
ob_camera = bpy.data.objects.new('Camera', cam_camera)
ob_light = bpy.data.objects.new('Light', light_light)

# ---- transforms, parenting, visibility, modifiers, constraints
ob_ground.location = (0.0, 0.0, 0.0)
ob_barn.location = (0.0, 0.0, 0.0)
ob_silo.location = (0.0, 0.0, 0.0)
ob_tree.location = (0.0, 0.0, 0.0)
ob_fence.location = (0.0, 0.0, 0.0)
ob_camera.location = (-21.53, -54.67, 22.76)
ob_camera.rotation_euler = (1.23, 3.178e-05, -0.4209)
ob_camera.lock_rotations_4d = False
ob_camera.empty_display_type = 'ARROWS'
ob_camera.color = (0.0, 0.0, 0.0, 0.0)
ob_camera.hide_select = True
ob_camera.display_type = 'WIRE'
ob_camera.lineart.crease_threshold = 0.0
ob_light.location = (40.0, -40.0, 50.0)
ob_light.rotation_euler = (0.6503, 0.05522, 0.6447)
ob_light.lock_rotations_4d = False
ob_light.empty_display_type = 'ARROWS'
ob_light.color = (0.0, 0.0, 0.0, 0.0)
ob_light.hide_select = True
ob_light.lineart.crease_threshold = 0.0

# ---- collection membership
col_collection.objects.link(ob_ground)
col_collection.objects.link(ob_barn)
col_collection.objects.link(ob_silo)
col_collection.objects.link(ob_tree)
col_collection.objects.link(ob_fence)
col_perspective.objects.link(ob_camera)
col_perspective.objects.link(ob_light)

# ---- scene / render settings (as saved in the file)
scene.camera = ob_camera
scene.frame_start = 1; scene.frame_end = 250; scene.frame_set(1)
scene.render.engine = 'CYCLES'
scene.render.resolution_x = 3840
scene.render.resolution_y = 2160
scene.cycles.sampling_pattern = 'TABULATED_SOBOL'
scene.cycles.use_light_tree = False
scene.view_settings.view_transform = 'Filmic'
bpy.context.view_layer.update()
